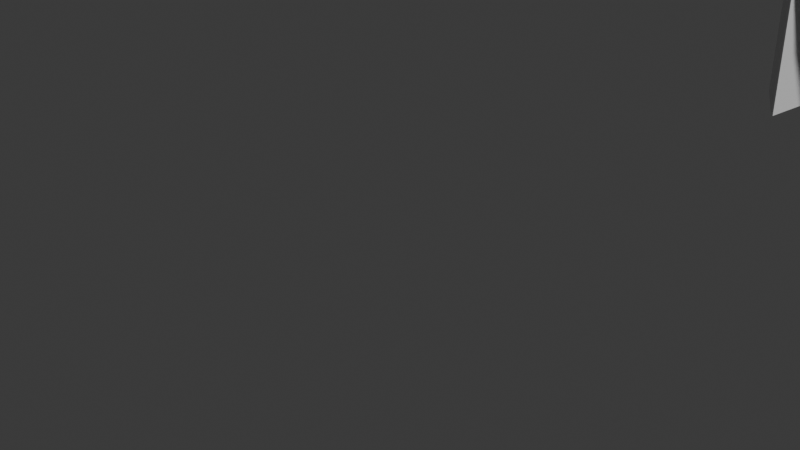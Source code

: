 # Source: Y_Support_F_B_Source.blend  (saved by Blender 4.2.66; exported with 4.5.12 LTS)
import bpy
from mathutils import Matrix  # noqa: F401  (used for matrix-valued properties, if any)

bpy.ops.wm.read_factory_settings(use_empty=True)
scene = bpy.context.scene
scene.name = 'Scene'

# ---- collections
col_collection = bpy.data.collections.new('Collection'); scene.collection.children.link(col_collection)

# ---- materials (node trees are filled in below, after node groups)
mat_material_002 = bpy.data.materials.new('Material.002')
mat_material_002.diffuse_color = (0.08437, 0.3813, 0.7991, 1.0)
mat_material_001 = bpy.data.materials.new('Material.001')
mat_material_001.diffuse_color = (0.08437, 0.3813, 0.7991, 1.0)

# ---- node groups
ng_smooth_by_angle = bpy.data.node_groups.new('Smooth by Angle', 'GeometryNodeTree')
_s = ng_smooth_by_angle.interface.new_socket(name='Mesh', in_out='OUTPUT', socket_type='NodeSocketGeometry')
_s = ng_smooth_by_angle.interface.new_socket(name='Mesh', in_out='INPUT', socket_type='NodeSocketGeometry')
_s = ng_smooth_by_angle.interface.new_socket(name='Angle', in_out='INPUT', socket_type='NodeSocketFloat')
_s.subtype = 'ANGLE'
_s.default_value = 0.5236
_s.min_value = 0.0
_s.max_value = 3.142
_s.description = 'Maximum face angle for smooth edges'
_s = ng_smooth_by_angle.interface.new_socket(name='Ignore Sharpness', in_out='INPUT', socket_type='NodeSocketBool')
_s.force_non_field = True
ng_smooth_by_angle.description = 'Set the sharpness of mesh edges based on the angle between the neighboring faces'
ng_smooth_by_angle.is_modifier = True
_N = ng_smooth_by_angle.nodes; _L = ng_smooth_by_angle.links
n0 = _N.new('GeometryNodeSetShadeSmooth'); n0.name = 'Set Shade Smooth'; n0.location = (120, -80)
n0.domain = 'EDGE'
n1 = _N.new('GeometryNodeSetShadeSmooth'); n1.name = 'Set Shade Smooth.001'; n1.location = (300, -80)
n2 = _N.new('NodeGroupOutput'); n2.name = 'Group Output'; n2.location = (480, -80)
n3 = _N.new('GeometryNodeInputMeshEdgeAngle'); n3.name = 'Edge Angle'; n3.location = (-440, -240)
n4 = _N.new('NodeGroupInput'); n4.name = 'Group Input'; n4.location = (-80, -80)
n5 = _N.new('GeometryNodeInputEdgeSmooth'); n5.name = 'Is Edge Smooth'; n5.location = (-260, -120)
n6 = _N.new('GeometryNodeInputShadeSmooth'); n6.name = 'Is Shade Smooth'; n6.location = (-440, -397)
n7 = _N.new('FunctionNodeCompare'); n7.name = 'Compare'; n7.location = (-260, -260)
n7.operation = 'LESS_EQUAL'
n7.inputs[6].default_value = (0.0, 0.0, 0.0, 0.0)
n7.inputs[7].default_value = (0.0, 0.0, 0.0, 0.0)
n8 = _N.new('FunctionNodeBooleanMath'); n8.name = 'Boolean Math.001'; n8.location = (-80, -260)
n9 = _N.new('NodeGroupInput'); n9.name = 'Group Input.001'; n9.location = (-440, -329)
n10 = _N.new('NodeGroupInput'); n10.name = 'Group Input.002'; n10.location = (-259, -189)
n11 = _N.new('FunctionNodeBooleanMath'); n11.name = 'Boolean Math'; n11.location = (-80, -149)
n11.operation = 'OR'
n12 = _N.new('FunctionNodeBooleanMath'); n12.name = 'Boolean Math.002'; n12.location = (-260, -380)
n12.operation = 'OR'
n13 = _N.new('NodeGroupInput'); n13.name = 'Group Input.003'; n13.location = (-440, -460)
_L.new(n3.outputs[0], n7.inputs[0])
_L.new(n1.outputs[0], n2.inputs[0])
_L.new(n9.outputs[1], n7.inputs[1])
_L.new(n7.outputs[0], n8.inputs[0])
_L.new(n4.outputs[0], n0.inputs[0])
_L.new(n0.outputs[0], n1.inputs[0])
_L.new(n8.outputs[0], n0.inputs[2])
_L.new(n10.outputs[2], n11.inputs[1])
_L.new(n5.outputs[0], n11.inputs[0])
_L.new(n11.outputs[0], n0.inputs[1])
_L.new(n13.outputs[2], n12.inputs[1])
_L.new(n6.outputs[0], n12.inputs[0])
_L.new(n12.outputs[0], n8.inputs[1])
n2.is_active_output = True

# ---- material node trees
mat_material_002.use_nodes = True; mat_material_002.node_tree.nodes.clear()
_N = mat_material_002.node_tree.nodes; _L = mat_material_002.node_tree.links
n0 = _N.new('ShaderNodeBsdfPrincipled'); n0.name = 'Principled BSDF'; n0.location = (10, 300)
n1 = _N.new('ShaderNodeOutputMaterial'); n1.name = 'Material Output'; n1.location = (300, 300)
_L.new(n0.outputs[0], n1.inputs[0])
n1.is_active_output = True
mat_material_001.use_nodes = True; mat_material_001.node_tree.nodes.clear()
_N = mat_material_001.node_tree.nodes; _L = mat_material_001.node_tree.links
n0 = _N.new('ShaderNodeBsdfPrincipled'); n0.name = 'Principled BSDF'; n0.location = (10, 300)
n1 = _N.new('ShaderNodeOutputMaterial'); n1.name = 'Material Output'; n1.location = (300, 300)
_L.new(n0.outputs[0], n1.inputs[0])
n1.is_active_output = True

# ---- world
world_world = bpy.data.worlds.new('World'); scene.world = world_world
world_world.use_nodes = True; world_world.node_tree.nodes.clear()
_N = world_world.node_tree.nodes; _L = world_world.node_tree.links
n0 = _N.new('ShaderNodeOutputWorld'); n0.name = 'World Output'; n0.location = (300, 300)
n1 = _N.new('ShaderNodeBackground'); n1.name = 'Background'; n1.location = (10, 300)
n1.inputs[0].default_value = (0.05088, 0.05088, 0.05088, 1.0)
_L.new(n1.outputs[0], n0.inputs[0])
n0.is_active_output = True
world_world.color = (0.05088, 0.05088, 0.05088)
world_world.sun_shadow_jitter_overblur = 0.0

# ---- cameras
cam_camera = bpy.data.cameras.new('Camera')
cam_camera.clip_end = 100.0
cam_camera.ortho_scale = 7.314

# ---- meshes
me_y_back = bpy.data.meshes.new('Y_Back')
me_y_back.from_pydata([(-30.0, 7.5, 10.0), (-30.0, 7.5, 0.0), (-30.0, -7.5, 10.0), (-30.0, -7.5, 0.0), (-22.61, 12.5, 4.061), (-22.34, 12.5, 3.794), (-25.0, 12.5, 0.0), (-22.12, 12.5, 3.661), (1.993, -12.5, 4.83), (1.935, -12.5, 4.496), (8.192, -12.5, 0.0), (30.0, 7.5, 10.0), (29.94, 8.282, 10.0), (24.5, 7.1, 10.0), (29.75, 9.045, 10.0), (29.45, 9.77, 10.0), (29.05, 10.44, 10.0), (28.54, 11.04, 10.0), (27.94, 11.55, 10.0), (27.27, 11.95, 10.0), (26.55, 12.26, 10.0), (25.78, 12.44, 10.0), (25.0, 12.5, 10.0), (0.9, -12.5, 6.786), (0.586, -12.5, 6.912), (24.5, 4.1, 10.0), (1.822, -12.5, 5.824), (1.657, -12.5, 6.12), (1.444, -12.5, 6.384), (1.189, -12.5, 6.608), (18.5, 7.1, 10.0), (0.254, -12.5, 6.984), (21.84, 0.035, 10.0), (22.52, -0.081, 10.0), (1.935, -12.5, 5.504), (1.993, -12.5, 5.17), (18.5, 4.1, 10.0), (21.16, 0.035, 10.0), (29.94, -8.282, 10.0), (30.0, -7.5, 10.0), (24.95, -6.123, 10.0), (25.46, -4.853, 10.0), (25.26, -5.51, 10.0), (25.52, -3.486, 10.0), (25.37, -2.814, 10.0), (-22.12, 4.1, 6.339), (-22.34, 4.1, 6.206), (-24.5, 4.1, 10.0), (24.3, -1.076, 10.0), (24.76, -1.592, 10.0), (25.12, -2.177, 10.0), (25.55, -4.172, 10.0), (29.05, -10.44, 10.0), (29.45, -9.77, 10.0), (24.54, -6.676, 10.0), (29.75, -9.045, 10.0), (27.27, -11.95, 10.0), (27.94, -11.55, 10.0), (24.04, -7.151, 10.0), (28.54, -11.04, 10.0), (-21.5, -8.05, 0.0), (-22.18, -7.992, 10.0), (-21.5, -8.05, 10.0), (23.77, -0.645, 10.0), (-22.82, 7.1, 5.618), (-24.5, 7.1, 10.0), (-22.94, 7.1, 5.127), (-24.5, 7.1, 1.9), (23.17, -0.31, 10.0), (-22.61, 7.1, 5.939), (-22.34, 7.1, 6.206), (-22.92, 7.1, 4.747), (-22.92, 12.5, 4.747), (-22.94, 12.5, 5.127), (23.17, -0.31, 0.0), (22.94, -0.216, 4.905), (22.88, -0.194, 4.561), (22.62, -0.107, 4.058), (19.23, -0.645, 10.0), (19.83, -0.31, 10.0), (-22.82, 7.1, 4.382), (18.7, -1.076, 10.0), (10.98, 1.737, 10.0), (10.9, 1.432, 10.0), (18.24, -1.592, 10.0), (17.88, -2.177, 10.0), (10.78, 1.142, 10.0), (17.63, -2.814, 10.0), (10.41, 0.636, 10.0), (17.48, -3.486, 10.0), (20.48, -0.081, 10.0), (-22.61, 12.5, 5.939), (-22.34, 12.5, 6.206), (20.15, -7.819, 10.0), (20.82, -7.992, 10.0), (22.85, -7.819, 10.0), (23.48, -7.536, 10.0), (-22.9, 4.1, 5.378), (-22.72, 4.1, 5.778), (-22.95, 4.1, 5.032), (-22.92, -0.205, 4.684), (-22.9, 4.1, 4.622), (20.0, 4.1, 5.378), (20.15, 4.1, 5.729), (25.78, -12.44, 10.0), (26.55, -12.26, 10.0), (19.95, 4.1, 5.032), (20.0, 4.1, 4.622), (18.5, 4.1, 1.9), (20.37, 4.1, 6.038), (17.74, -5.51, 10.0), (4.0, -6.679, 10.0), (18.05, -6.123, 10.0), (18.46, -6.676, 10.0), (18.96, -7.151, 10.0), (19.52, -7.536, 10.0), (9.908, 0.268, 10.0), (9.618, 0.148, 10.0), (17.45, -4.172, 10.0), (17.54, -4.853, 10.0), (22.18, -7.992, 10.0), (21.5, -8.05, 10.0), (-22.69, 4.1, 4.16), (-24.5, 4.1, 1.9), (-22.34, 4.1, 3.794), (11.0, 5.05, 10.0), (20.15, 4.1, 4.271), (1.657, 12.5, 6.12), (1.822, 12.5, 5.824), (1.657, 7.05, 6.12), (9.908, 6.832, 10.0), (9.618, 6.952, 10.0), (10.94, 5.515, 10.0), (10.78, 5.958, 10.0), (10.41, 6.464, 10.0), (0.9, 7.05, 6.786), (9.0, 7.05, 10.0), (0.586, 7.05, 6.912), (0.254, 7.05, 6.984), (1.189, 7.05, 6.608), (1.444, 7.05, 6.384), (-0.085, 7.05, 6.998), (0.254, 12.5, 6.984), (1.822, -12.5, 4.176), (0.586, 12.5, 6.912), (0.9, 12.5, 6.786), (1.189, 12.5, 6.608), (1.444, 12.5, 6.384), (0.9, -12.5, 3.214), (1.189, -12.5, 3.392), (1.444, -12.5, 3.616), (1.657, -12.5, 3.88), (-10.18, 6.668, 0.0), (-9.908, 6.832, 10.0), (-10.18, 6.668, 10.0), (0.586, -12.5, 3.088), (0.254, -12.5, 3.016), (-10.52, 6.345, 0.0), (-10.62, 6.226, 10.0), (1.822, 7.05, 4.176), (9.0, 7.05, 0.0), (1.935, 7.05, 4.496), (1.993, 7.05, 4.83), (-10.9, 5.668, 0.0), (-10.9, 5.668, 10.0), (-0.085, -12.5, 6.998), (-11.0, 5.05, 10.0), (-11.0, 5.05, 0.0), (1.993, 7.05, 5.17), (-0.746, -12.5, 6.856), (-0.421, -12.5, 6.955), (1.935, 7.05, 5.504), (1.822, 7.05, 5.824), (-10.7, 1.008, 0.0), (-10.9, 1.432, 10.0), (-10.78, 1.142, 10.0), (-1.321, -12.5, 6.501), (-1.049, -12.5, 6.703), (1.935, 12.5, 4.496), (1.822, 12.5, 4.176), (1.657, 12.5, 3.88), (1.993, 12.5, 4.83), (1.993, 12.5, 5.17), (-10.94, 1.585, 0.0), (-11.0, 2.063, 10.0), (-10.98, 1.737, 10.0), (1.935, 12.5, 5.504), (-11.0, 2.05, 0.0), (-9.0, 0.05, 10.0), (-9.0, 0.05, 0.0), (-9.465, 0.111, 0.0), (1.189, 0.05, 6.608), (9.0, 0.05, 10.0), (1.444, 0.05, 6.384), (0.9, 0.05, 6.786), (0.586, 0.05, 6.912), (-9.908, 0.268, 10.0), (-9.618, 0.148, 10.0), (-10.18, 0.432, 0.0), (-10.18, 0.432, 10.0), (-10.52, 0.755, 10.0), (-1.746, -12.5, 5.975), (-1.556, -12.5, 6.256), (-4.0, -2.679, 10.0), (4.0, -2.679, 10.0), (-1.971, -12.5, 5.338), (-2.0, -12.5, 5.0), (-1.886, -12.5, 5.666), (-1.971, -12.5, 4.662), (-9.313, 7.025, 0.0), (-9.0, 7.05, 0.0), (-9.0, 7.05, 10.0), (-1.886, -12.5, 4.334), (-8.192, -12.5, 0.0), (-0.421, -12.5, 3.045), (-0.085, -12.5, 3.002), (-0.746, -12.5, 3.144), (-1.556, -12.5, 3.744), (-1.746, -12.5, 4.025), (-1.049, -12.5, 3.297), (-1.321, -12.5, 3.499), (-18.5, 7.1, 10.0), (27.27, 11.95, 0.0), (27.94, 11.55, 0.0), (22.52, -0.081, 0.0), (28.54, 11.04, 0.0), (29.05, 10.44, 0.0), (29.45, 9.77, 0.0), (29.75, 9.045, 0.0), (29.94, 8.282, 0.0), (30.0, 7.5, 0.0), (21.11, 0.03, 6.457), (21.26, 4.1, 6.488), (21.55, 0.048, 6.493), (25.78, 12.44, 0.0), (25.0, 12.5, 0.0), (26.55, 12.26, 0.0), (21.01, 4.1, 6.434), (-20.66, 4.1, 6.277), (-21.15, 0.034, 6.468), (-20.89, 4.1, 6.392), (0.254, 0.05, 6.984), (-0.085, 0.05, 6.998), (-18.5, 4.1, 10.0), (-21.45, 0.049, 6.499), (-21.89, 0.031, 6.434), (-19.23, -0.645, 10.0), (0.586, -2.679, 6.912), (-18.7, -1.076, 10.0), (-21.16, 0.035, 10.0), (-17.88, -2.177, 10.0), (-18.24, -1.592, 10.0), (-17.48, -3.486, 10.0), (1.657, 0.05, 6.12), (1.822, 0.05, 5.824), (-21.51, 4.1, 6.493), (1.993, 0.05, 4.83), (1.993, 0.05, 5.17), (1.935, 0.05, 5.504), (-22.12, 0.001, 6.339), (9.0, 0.05, 0.0), (-17.63, -2.814, 10.0), (-4.0, -6.679, 10.0), (-20.28, -0.137, 5.942), (-19.83, -0.31, 10.0), (-20.48, -0.081, 6.141), (21.16, 0.035, 0.0), (20.48, -0.081, 0.0), (1.444, 7.05, 3.616), (1.657, 7.05, 3.88), (1.189, 7.05, 3.392), (0.9, 7.05, 3.214), (-9.908, 0.268, 0.0), (-20.14, -0.185, 5.732), (21.84, 0.035, 0.0), (-10.41, 0.636, 0.0), (25.26, -5.51, 0.0), (30.0, -7.5, 0.0), (24.95, -6.123, 0.0), (29.75, -9.045, 0.0), (24.54, -6.676, 0.0), (25.55, -4.172, 0.0), (25.46, -4.853, 0.0), (25.52, -3.486, 0.0), (25.37, -2.814, 0.0), (25.12, -2.177, 0.0), (24.76, -1.592, 0.0), (23.77, -0.645, 0.0), (29.94, -8.282, 0.0), (29.45, -9.77, 0.0), (29.05, -10.44, 0.0), (24.04, -7.151, 0.0), (28.54, -11.04, 0.0), (27.94, -11.55, 0.0), (27.27, -11.95, 0.0), (26.55, -12.26, 0.0), (25.78, -12.44, 0.0), (23.48, -7.536, 0.0), (24.3, -1.076, 0.0), (-0.421, -2.679, 6.955), (-0.085, -2.679, 6.998), (-20.14, 4.1, 5.732), (-20.0, 4.1, 5.377), (19.83, -0.31, 0.0), (11.0, 5.05, 0.0), (21.84, 0.035, 6.447), (-1.049, -2.679, 6.703), (-0.746, -2.679, 6.856), (-20.02, -0.231, 5.439), (17.88, -2.177, 0.0), (18.24, -1.592, 0.0), (17.63, -2.814, 0.0), (-4.0, -2.679, 1.0), (-2.0, -2.679, 5.0), (-1.556, -2.679, 6.256), (-1.746, -2.679, 5.975), (-1.321, -2.679, 6.501), (18.7, -1.076, 0.0), (-1.746, 0.05, 5.975), (-1.556, 0.05, 6.256), (-1.886, -2.679, 5.666), (-1.971, -2.679, 5.338), (-1.971, 0.05, 5.338), (21.5, -8.05, 0.0), (20.82, -7.992, 0.0), (-1.971, -2.679, 4.662), (-1.971, 0.05, 4.662), (22.85, -7.819, 0.0), (-1.886, -2.679, 4.334), (18.05, -6.123, 0.0), (17.74, -5.51, 0.0), (-0.746, -6.679, 6.856), (-0.421, -6.679, 6.955), (-1.049, -6.679, 6.703), (-1.321, -6.679, 6.501), (-19.95, 4.1, 5.0), (-20.02, -0.231, 4.561), (-19.96, -0.256, 4.905), (-0.085, -6.679, 6.998), (-1.556, -6.679, 6.256), (-1.886, -6.679, 5.666), (-1.971, -6.679, 5.338), (-29.75, 9.045, 10.0), (-29.94, 8.282, 10.0), (22.94, -0.213, 5.191), (22.9, -0.2, 5.378), (22.93, 4.1, 5.254), (22.62, 4.1, 5.942), (22.62, -0.107, 5.942), (22.52, -0.082, 6.043), (-1.746, -6.679, 5.975), (-2.0, -6.679, 5.0), (22.81, 4.1, 5.616), (22.76, -0.151, 5.732), (-20.04, 4.1, 4.5), (-20.14, -0.185, 4.268), (-1.971, -6.679, 4.662), (-1.886, -6.679, 4.334), (-4.0, -6.679, 1.0), (19.99, -0.244, 5.316), (-19.95, -0.256, 5.128), (-17.63, -2.814, 0.0), (-1.746, -2.679, 4.025), (-1.556, -2.679, 3.744), (-1.746, 0.05, 4.025), (-21.84, 0.035, 10.0), (-22.52, -0.081, 10.0), (-18.5, 7.1, 1.9), (-21.13, 7.1, 3.534), (-21.51, 7.1, 3.507), (-17.48, -3.486, 0.0), (20.37, -0.112, 6.038), (20.21, -0.162, 5.84), (-24.3, -1.076, 10.0), (-23.77, -0.645, 10.0), (-20.66, -0.037, 6.277), (-20.46, 7.1, 3.874), (-20.46, 12.5, 3.874), (-20.89, 12.5, 3.608), (-20.89, 7.1, 3.608), (-27.94, 11.55, 10.0), (-27.27, 11.95, 10.0), (-26.55, 12.26, 10.0), (-28.54, 11.04, 10.0), (-29.05, 10.44, 10.0), (-29.45, 9.77, 10.0), (-25.78, 12.44, 10.0), (-22.34, -0.038, 6.206), (-20.48, -0.081, 10.0), (20.04, -0.224, 5.5), (0.0, 7.05, 0.0), (0.586, 7.05, 3.088), (0.254, 7.05, 3.016), (22.24, 7.1, 3.723), (24.5, 7.1, 1.9), (22.53, 7.1, 3.966), (0.254, 12.5, 3.016), (-0.085, 12.5, 3.002), (-22.34, 7.1, 3.794), (-21.89, 7.1, 3.566), (1.189, 12.5, 3.392), (0.9, 12.5, 3.214), (18.96, -7.151, 0.0), (18.46, -6.676, 0.0), (17.54, -4.853, 0.0), (1.444, 12.5, 3.616), (19.52, -7.536, 0.0), (-22.61, 7.1, 4.061), (0.586, 12.5, 3.088), (-23.17, -0.31, 10.0), (17.45, -4.172, 0.0), (22.01, 7.1, 3.608), (-19.52, -7.536, 10.0), (-18.96, -7.151, 10.0), (-21.89, 12.5, 3.566), (-18.46, -6.676, 10.0), (21.64, 7.1, 3.518), (1.444, 0.05, 3.616), (1.189, 0.05, 3.392), (0.9, 0.05, 3.214), (-21.13, 12.5, 3.534), (1.822, 0.05, 4.176), (1.657, 0.05, 3.88), (-18.05, -6.123, 10.0), (-17.74, -5.51, 10.0), (-17.54, -4.853, 10.0), (0.254, 0.05, 3.016), (0.586, 0.05, 3.088), (22.24, 12.5, 3.723), (22.53, 12.5, 3.966), (0.9, -2.679, 3.214), (1.189, -2.679, 3.392), (-29.05, -10.44, 10.0), (-28.54, -11.04, 10.0), (-24.54, -6.676, 10.0), (21.64, 12.5, 3.518), (21.26, 12.5, 3.512), (21.26, 7.1, 3.512), (0.254, -2.679, 3.016), (-27.94, -11.55, 10.0), (-27.27, -11.95, 10.0), (-24.04, -7.151, 10.0), (20.77, 12.5, 3.661), (20.77, 7.1, 3.661), (-22.85, -7.819, 10.0), (-23.48, -7.536, 10.0), (1.444, -2.679, 3.616), (-1.049, 0.05, 3.297), (-1.321, -2.679, 3.499), (-1.049, -2.679, 3.297), (-0.746, -2.679, 3.144), (20.15, -7.819, 0.0), (22.18, -7.992, 0.0), (-20.15, -7.819, 10.0), (-20.82, -7.992, 10.0), (-22.82, 12.5, 4.382), (10.18, 6.668, 0.0), (9.908, 6.832, 0.0), (-17.45, -4.172, 10.0), (-20.66, 4.1, 3.723), (-18.5, 4.1, 1.9), (-20.89, 4.1, 3.608), (1.189, -2.679, 6.608), (0.9, -2.679, 6.786), (1.444, -2.679, 6.384), (-8.192, 12.5, 0.0), (-22.12, 4.1, 3.661), (0.254, -2.679, 6.984), (9.313, 7.025, 0.0), (-21.89, 4.1, 3.566), (-21.51, 4.1, 3.507), (10.52, 6.345, 0.0), (-0.085, 0.05, 3.002), (-0.085, -2.679, 3.002), (10.78, 5.958, 0.0), (10.9, 5.668, 0.0), (-21.13, 4.1, 3.534), (-20.46, 4.1, 3.874), (-0.421, -2.679, 3.045), (-25.26, -5.51, 10.0), (-24.95, -6.123, 10.0), (-29.94, -8.282, 10.0), (-25.37, -2.814, 10.0), (-25.52, -3.486, 10.0), (-29.75, -9.045, 10.0), (-25.46, -4.853, 10.0), (-25.55, -4.172, 10.0), (-25.12, -2.177, 10.0), (-24.76, -1.592, 10.0), (22.44, 4.1, 3.874), (22.76, 4.1, 4.268), (24.5, 4.1, 1.9), (-29.45, -9.77, 10.0), (-26.55, -12.26, 10.0), (-25.78, -12.44, 10.0), (9.908, 0.268, 0.0), (11.0, 2.05, 0.0), (22.01, 4.1, 3.608), (22.24, 4.1, 3.723), (21.26, 4.1, 3.512), (21.64, 4.1, 3.518), (20.77, 4.1, 3.661), (18.5, 7.1, 1.9), (20.46, 4.1, 3.878), (20.0, 12.5, 4.622), (20.0, 7.1, 4.622), (20.21, 12.5, 4.16), (-21.87, 0.033, 3.56), (-21.84, 0.035, 0.0), (-21.55, 0.048, 3.507), (19.97, 12.5, 5.094), (20.08, 7.1, 5.618), (20.0, 7.1, 5.378), (-22.52, -0.081, 0.0), (20.37, 7.1, 3.962), (20.15, 12.5, 5.729), (-22.69, -0.13, 5.84), (-22.53, -0.084, 6.038), (20.37, 7.1, 6.038), (20.46, 12.5, 3.878), (20.15, 7.1, 4.271), (20.46, 12.5, 6.122), (-22.95, -0.217, 4.968), (-22.92, -0.205, 5.316), (10.7, 1.008, 0.0), (19.23, -0.645, 0.0), (22.81, 12.5, 4.384), (-21.13, 0.033, 3.534), (-20.95, 0.012, 3.587), (21.39, 0.048, 3.501), (22.01, 12.5, 3.608), (21.16, 0.035, 3.529), (-23.17, -0.31, 0.0), (-22.69, -0.13, 4.16), (21.26, 7.1, 6.488), (21.51, 7.1, 6.499), (20.77, 7.1, 6.339), (20.77, 12.5, 6.339), (22.24, 7.1, 6.277), (22.24, 12.5, 6.277), (22.53, 7.1, 6.034), (22.53, 12.5, 6.034), (21.81, 0.038, 3.543), (21.64, 12.5, 6.482), (-0.085, -6.679, 3.002), (-0.421, -6.679, 3.045), (-1.746, -6.679, 4.025), (-1.556, -6.679, 3.744), (-1.321, -6.679, 3.499), (-1.049, -6.679, 3.297), (-0.746, -6.679, 3.144), (22.01, 7.1, 6.392), (22.01, 12.5, 6.392), (9.618, 0.148, 0.0), (10.41, 0.636, 0.0), (17.48, -3.486, 0.0), (4.0, -2.679, 1.0), (20.77, -0.015, 3.661), (1.935, -2.679, 4.496), (1.996, -2.679, 5.085), (1.822, -2.679, 5.824), (1.657, -2.679, 6.12), (1.935, -2.679, 5.504), (19.95, -0.257, 5.032), (1.935, 0.05, 4.496), (1.822, -2.679, 4.176), (1.657, -2.679, 3.88), (21.77, 4.1, 6.466), (20.67, 4.1, 6.273), (22.24, 4.1, 6.277), (1.189, -6.679, 6.608), (1.444, -6.679, 6.384), (0.9, -6.679, 6.786), (0.586, -6.679, 6.912), (1.657, -6.679, 6.12), (20.77, -0.015, 6.339), (0.254, -6.679, 6.984), (-9.618, 6.952, 0.0), (19.99, -0.244, 4.684), (22.76, 7.1, 4.268), (1.822, -6.679, 5.824), (22.93, 7.1, 4.746), (1.935, -6.679, 5.504), (1.993, -6.679, 5.17), (1.935, -6.679, 4.496), (1.993, -6.679, 4.83), (4.0, -6.679, 1.0), (20.21, -0.162, 4.16), (20.06, -0.215, 4.441), (22.93, 12.5, 4.746), (-18.24, -1.592, 0.0), (22.93, 7.1, 5.254), (22.76, 7.1, 5.732), (22.93, 12.5, 5.254), (22.76, 12.5, 5.732), (-17.45, -4.172, 0.0), (-18.7, -1.076, 0.0), (-17.88, -2.177, 0.0), (0.586, -2.679, 3.088), (-17.54, -4.853, 0.0), (-19.23, -0.645, 0.0), (-20.48, -0.081, 0.0), (-21.16, 0.035, 0.0), (-19.83, -0.31, 0.0), (1.444, -6.679, 3.616), (1.657, -6.679, 3.88), (-18.96, -7.151, 0.0), (-19.52, -7.536, 0.0), (1.822, -6.679, 4.176), (0.254, -6.679, 3.016), (0.586, -6.679, 3.088), (0.9, -6.679, 3.214), (1.189, -6.679, 3.392), (-18.46, -6.676, 0.0), (22.86, 4.1, 4.5), (22.94, 4.1, 4.873), (-25.78, 12.44, 0.0), (-26.55, 12.26, 0.0), (-17.74, -5.51, 0.0), (19.95, 7.1, 4.873), (-0.085, 7.05, 3.002), (-24.04, -7.151, 0.0), (-0.421, 12.5, 3.045), (-23.48, -7.536, 0.0), (-22.85, -7.819, 0.0), (-29.94, 8.282, 0.0), (-29.05, 10.44, 0.0), (-29.45, 9.77, 0.0), (-29.75, 9.045, 0.0), (-28.54, 11.04, 0.0), (-27.94, 11.55, 0.0), (-27.27, 11.95, 0.0), (-22.82, 12.5, 5.618), (22.24, -0.018, 6.277), (-20.21, 12.5, 4.163), (-0.746, 7.05, 6.856), (-1.049, 7.05, 6.703), (-20.46, -0.086, 3.874), (-1.321, 7.05, 6.501), (-1.556, 7.05, 6.256), (-21.51, 12.5, 3.507), (-0.421, 7.05, 6.955), (-1.746, 12.5, 5.975), (-1.556, 12.5, 6.256), (-0.746, 12.5, 6.856), (-0.421, 12.5, 6.955), (-1.049, 12.5, 6.703), (-21.64, 7.1, 6.488), (-1.321, 12.5, 6.501), (-0.085, 12.5, 6.998), (-1.746, 7.05, 5.975), (-2.0, 7.05, 5.0), (-21.13, 4.1, 6.466), (-1.886, 12.5, 5.666), (-1.886, 7.05, 5.666), (-1.971, 7.05, 5.338), (-1.971, 12.5, 5.338), (-2.0, 12.5, 5.0), (-1.746, 7.05, 4.025), (-1.746, 12.5, 4.025), (-1.886, 7.05, 4.334), (-20.14, 7.1, 4.268), (-1.886, 12.5, 4.334), (-1.971, 12.5, 4.662), (-1.971, 7.05, 4.662), (-20.04, 7.1, 4.5), (-20.66, -0.037, 3.723), (-19.97, 7.1, 5.254), (-19.96, 7.1, 4.873), (-20.89, 7.1, 6.392), (-20.46, 7.1, 6.126), (-20.04, 12.5, 4.5), (-0.746, 0.05, 6.856), (-0.421, 0.05, 6.955), (-1.049, 0.05, 6.703), (-19.96, 12.5, 4.873), (-20.14, 12.5, 5.732), (-20.04, 7.1, 5.5), (-1.321, 0.05, 6.501), (-20.37, 12.5, 6.034), (-20.14, 7.1, 5.732), (-23.77, -0.645, 0.0), (-24.3, -1.076, 0.0), (20.48, -0.082, 3.863), (-20.15, -7.819, 0.0), (-18.05, -6.123, 0.0), (22.24, -0.018, 3.723), (-20.82, -7.992, 0.0), (-22.18, -7.992, 0.0), (-29.05, -10.44, 0.0), (-29.45, -9.77, 0.0), (-24.54, -6.676, 0.0), (-25.78, -12.44, 0.0), (-26.55, -12.26, 0.0), (-25.37, -2.814, 0.0), (-25.52, -3.486, 0.0), (-25.55, -4.172, 0.0), (-25.46, -4.853, 0.0), (-25.26, -5.51, 0.0), (-24.95, -6.123, 0.0), (-29.94, -8.282, 0.0), (-20.28, 4.1, 5.942), (-24.76, -1.592, 0.0), (-25.12, -2.177, 0.0), (-27.27, -11.95, 0.0), (-27.94, -11.55, 0.0), (-29.75, -9.045, 0.0), (-28.54, -11.04, 0.0), (-22.52, -0.081, 3.951), (-22.34, -0.038, 3.794), (-22.01, 7.1, 6.387), (-22.01, 12.5, 6.387), (-21.13, 7.1, 6.466), (-21.51, 12.5, 6.493), (-21.13, 12.5, 6.466), (-20.78, 12.5, 6.335), (-1.886, 0.05, 5.666), (-1.886, 0.05, 4.334), (-2.0, 0.05, 5.0), (-1.556, 7.05, 3.744), (-1.556, 12.5, 3.744), (-1.321, 12.5, 3.499), (-1.321, 7.05, 3.499), (-0.421, 7.05, 3.045), (-1.049, 12.5, 3.297), (-1.049, 7.05, 3.297), (-0.746, 7.05, 3.144), (-0.746, 12.5, 3.144), (-1.556, 0.05, 3.744), (-1.321, 0.05, 3.499), (-0.746, 0.05, 3.144), (-0.421, 0.05, 3.045)], [], [(221, 243, 184, 166, 164, 158, 154, 153, 211, 136, 131, 130, 134, 30, 13, 17, 18, 19, 20, 21, 22, 386, 382, 381, 380, 383, 384, 385, 342, 65), (243, 238, 240, 652, 255, 45, 47), (81, 78, 79, 90, 37, 32, 33, 68, 63, 48, 49, 50, 44, 43, 51, 41, 42, 40, 54, 58, 104, 105, 56, 57, 59, 52, 53, 55, 38, 39, 11, 12, 14, 15, 16, 17, 13, 25, 36, 30, 134, 133, 132, 125, 82, 83, 86, 88, 116, 117, 192, 188, 197, 196, 199, 200, 175, 174, 185, 184, 243, 47, 65, 342, 343, 0, 2, 481, 484, 492, 432, 433, 439, 440, 493, 494, 441, 434, 480, 479, 485, 486, 483, 482, 487, 488, 373, 374, 409, 366, 365, 249, 388, 264, 246, 248, 251, 250, 261, 252, 458, 425, 424, 423, 415, 413, 262, 203, 204, 111, 114, 113, 112, 110, 119, 118, 89, 87, 85, 84), (420, 465, 6, 640), (644, 635, 636, 646), (169, 177, 333, 331), (80, 455, 72, 71), (351, 341, 205, 206), (222, 19, 18, 223), (51, 43, 283, 281), (26, 27, 574, 580), (543, 552, 551, 535), (359, 563, 106, 102), (140, 139, 146, 147), (560, 254, 258, 562), (335, 354, 336, 337), (36, 108, 502, 30), (71, 66, 64, 69, 65, 67), (595, 599, 425, 458), (460, 367, 67, 123), (323, 324, 94, 121), (369, 640, 414, 399), (330, 110, 112, 329), (70, 69, 91, 92), (485, 697, 696, 486), (41, 51, 281, 282), (449, 448, 363, 312, 556, 204, 203, 320, 315, 314, 316, 306, 307, 299, 300, 467, 247, 463, 462, 464, 561, 560, 562, 559, 558, 565, 566, 446, 431, 430, 598, 438, 473, 478, 450), (159, 161, 178, 179), (131, 468, 457, 130), (73, 632, 64, 66), (363, 728, 364, 362), (615, 614, 76, 75), (583, 35, 34, 582), (0, 343, 625, 1, 3, 700, 481, 2), (162, 168, 182, 181), (166, 167, 163, 164), (385, 384, 626, 627), (299, 673, 242, 300), (650, 654, 653, 642), (360, 308, 302, 335), (227, 226, 16, 15), (679, 676, 680, 670), (275, 173, 175, 200), (687, 60, 62, 454), (474, 475, 132, 133), (718, 313, 325, 326), (457, 456, 134, 130), (649, 141, 641, 645), (87, 89, 555, 311), (220, 213, 10, 215, 214, 216, 219), (263, 701, 301, 273), (231, 232, 233), (185, 174, 183), (232, 231, 237), (238, 239, 240), (242, 241, 467, 300), (244, 245, 45), (482, 694, 703, 487), (541, 540, 538, 539), (542, 529, 531, 266, 274), (45, 255, 244), (45, 245, 259), (468, 131, 136, 160), (247, 467, 241, 195), (313, 718, 322, 321), (442, 443, 437, 436), (29, 23, 572, 570), (347, 349, 633, 569), (671, 634, 661, 665), (612, 149, 150, 604), (338, 165, 170, 332), (59, 57, 293, 292), (649, 142, 138, 141), (374, 681, 532, 409), (234, 21, 20, 236), (192, 117, 553, 260), (177, 176, 334, 333), (608, 143, 9, 584), (269, 159, 179, 180), (344, 345, 346), (347, 348, 349), (339, 350, 340, 262, 111, 571, 570, 572, 573, 576, 338, 332, 331, 333, 334), (37, 231, 233, 305, 32), (664, 660, 662, 663), (528, 527, 602, 601, 637, 666), (354, 355, 336), (43, 44, 284, 283), (169, 331, 332, 170), (578, 107, 106, 563), (335, 337, 360), (120, 95, 327, 452), (605, 604, 150, 151), (340, 207, 205, 341), (714, 715, 669, 712), (239, 238, 375), (641, 635, 644, 645), (599, 618, 424, 425), (118, 410, 555, 89), (585, 8, 35, 583), (328, 717, 326, 325), (379, 368, 369, 399, 398, 407, 80, 71, 67, 367, 221, 65, 69, 70, 710, 647, 712, 669, 670, 680, 677, 667, 668, 665, 661, 376), (358, 312, 203, 262), (352, 346, 345, 353), (314, 315, 318, 319), (411, 530, 435, 416), (378, 379, 376, 377), (381, 382, 617, 631), (128, 172, 129, 127), (414, 7, 399), (529, 542, 500, 499), (102, 389, 359), (298, 48, 63, 287), (370, 595, 458, 252), (250, 251, 590, 597), (217, 220, 548, 547), (454, 62, 61, 444, 445, 441, 494, 104, 58, 96, 95, 120, 121, 94, 93, 115, 114, 111, 262, 413, 412, 453), (428, 530, 411, 393), (437, 416, 435, 436), (693, 692, 494, 493), (110, 330, 404, 119), (151, 143, 608, 605), (688, 624, 444, 61), (203, 312, 363, 362, 328, 325, 313, 321, 320), (731, 478, 473, 472), (609, 156, 155, 610), (148, 149, 612, 611), (596, 590, 251, 248), (396, 392, 391, 408), (548, 220, 219, 549), (72, 73, 66, 71), (228, 227, 15, 14), (4, 455, 80, 407), (438, 598, 427, 426), (473, 438, 426, 472), (382, 386, 616, 617), (659, 662, 660, 658), (502, 108, 491, 394), (223, 18, 17, 225), (271, 270, 400, 401), (668, 675, 671, 665), (556, 586, 111, 204), (229, 228, 14, 12), (64, 632, 91, 69), (580, 582, 34, 26), (232, 237, 568, 109, 103, 102, 106, 107, 126, 503, 501, 499, 108, 36, 25, 491, 614, 615, 346, 352, 347, 569, 567), (503, 126, 587, 683), (305, 633, 349, 33, 32), (667, 677, 676, 675), (715, 679, 670, 669), (514, 519, 520), (523, 516, 517, 366, 409, 532, 513, 708, 533, 100, 522), (506, 520, 519), (353, 348, 347, 352), (125, 304, 496, 82), (77, 76, 614, 490), (466, 124, 507), (157, 152, 154, 158), (517, 516, 98), (387, 517, 98), (579, 581, 589, 526), (535, 537, 543), (239, 244, 255, 652), (683, 557, 501, 503), (536, 537, 534), (534, 537, 535), (471, 474, 133, 134), (53, 52, 290, 289), (466, 507, 469), (388, 249, 239, 375, 265), (242, 673, 672, 674, 678, 319, 318, 716, 322, 188, 192, 260, 189, 728, 729, 447, 730, 731, 472, 426, 427, 419, 418, 417, 422, 421, 564, 256, 257, 258, 254, 253, 193, 191, 194, 195, 241), (686, 77, 489, 498), (720, 659, 658, 719), (362, 364, 717, 328), (246, 600, 596, 248), (657, 651, 664, 663), (446, 566, 422, 417), (320, 716, 318, 315), (469, 507, 509, 470), (380, 381, 631, 630), (40, 42, 276, 278), (102, 103, 372, 389), (257, 256, 559), (60, 688, 61, 62), (714, 712, 647, 713), (522, 100, 101, 99), (542, 497, 500), (117, 116, 495, 553), (216, 214, 545, 550), (529, 499, 531), (703, 702, 488, 487), (461, 476, 527, 528), (201, 207, 340, 350), (597, 361, 261, 250), (327, 95, 96, 297), (329, 112, 113, 403), (287, 63, 68, 74), (52, 59, 292, 290), (306, 674, 672, 307), (568, 237, 231), (565, 558, 564, 421), (302, 308, 273, 301), (231, 575, 568), (115, 93, 451, 406), (186, 182, 168, 171), (233, 232, 567), (127, 129, 140, 147), (334, 176, 202, 339), (567, 305, 233), (124, 122, 708, 709), (674, 306, 316, 678), (28, 29, 570, 571), (42, 41, 282, 276), (587, 126, 588), (442, 519, 514, 443), (107, 578, 588), (268, 270, 160, 136, 211, 209, 210, 390, 726, 725, 722, 719, 658, 660, 664, 651, 655, 654, 650, 639, 638, 636, 635, 641, 141, 138, 137, 135, 139, 140, 129, 172, 171, 168, 162, 161, 159, 269), (704, 693, 493, 440), (303, 79, 78, 525), (589, 581, 591, 593), (638, 648, 646, 636), (55, 53, 289, 279), (637, 477, 459, 666), (462, 191, 193, 464), (392, 620, 723, 726, 390, 160, 270, 271, 391), (395, 429, 428, 393), (344, 346, 615, 75), (394, 13, 540, 592, 591), (309, 85, 87, 311), (126, 107, 588), (48, 298, 286, 49), (271, 401, 408, 391), (702, 682, 373, 488), (46, 98, 97, 99, 101, 122, 124, 466, 469, 470, 476, 461, 459, 477, 354, 335, 302, 301, 701, 238, 243, 460, 123, 47, 45), (505, 520, 506, 504), (618, 685, 423, 424), (723, 620, 397, 622), (215, 156, 609, 544), (398, 5, 4, 407), (523, 97, 98, 516), (421, 422, 566, 565), (594, 592, 540, 541), (569, 633, 305, 567), (527, 476, 470, 509), (545, 214, 215, 544), (105, 104, 296, 295), (78, 81, 317, 525), (84, 310, 317, 81), (656, 655, 651, 657), (44, 50, 285, 284), (236, 20, 19, 222), (420, 640, 369, 368), (342, 385, 627, 628), (610, 155, 148, 611), (656, 653, 654, 655), (272, 198, 199, 196), (431, 446, 417, 418), (572, 23, 24, 573), (619, 504, 510), (620, 392, 396, 397), (510, 512, 619), (114, 115, 406, 402), (504, 619, 505), (507, 709, 708, 513, 508), (181, 178, 161, 162), (418, 419, 430, 431), (144, 145, 135, 137), (539, 538, 551, 552), (186, 171, 172, 128), (719, 722, 721, 720), (673, 299, 307, 672), (55, 279, 288, 38), (713, 647, 710, 711), (528, 666, 459, 461), (349, 348, 353, 345, 344, 75, 76, 77, 224, 74, 68, 33), (125, 132, 475, 304), (122, 101, 100, 533), (557, 531, 499, 501), (343, 342, 628, 625), (402, 403, 113, 114), (31, 576, 573, 24), (153, 577, 209, 211), (621, 691, 434, 441), (722, 725, 724, 721), (483, 695, 694, 482), (245, 244, 239, 249, 365), (707, 433, 432, 689), (685, 613, 415, 423), (623, 621, 441, 445), (269, 180, 405, 268), (594, 593, 591, 592), (480, 699, 698, 479), (206, 208, 356, 351), (637, 601, 603, 264, 388, 265, 263, 273, 308, 360, 337, 336, 355), (510, 515, 511, 512), (650, 642, 643, 639), (285, 50, 49, 286), (412, 413, 606, 607), (571, 574, 27, 28), (508, 602, 527, 509, 507), (253, 254, 560, 561), (607, 684, 453, 412), (198, 275, 200, 199), (245, 365, 366, 517, 387, 259), (667, 675, 668), (559, 562, 258, 257), (97, 523, 522, 99), (686, 542, 274, 224, 77), (677, 680, 676), (280, 291, 58, 54), (598, 430, 419, 427), (221, 367, 460, 243), (575, 231, 37, 90, 371), (531, 557, 683, 267, 266), (718, 326, 717, 364, 728, 189, 188, 322), (103, 109, 371, 372), (686, 498, 497, 542), (448, 729, 728, 363), (600, 246, 264, 603), (515, 521, 518, 511), (7, 5, 398, 399), (699, 480, 434, 691), (183, 187, 184, 185), (704, 705, 621, 623, 624, 688, 60, 687, 684, 607, 213, 692, 693), (584, 9, 8, 585), (707, 689, 690, 706, 700, 3, 1, 625, 628, 627, 626, 629, 630, 631, 617, 616, 6, 465, 235, 234, 236, 222, 223, 225, 226, 227, 224, 274, 266, 267, 303, 525, 317, 310, 309, 311, 555, 554, 524, 496, 304, 475, 474, 471, 456, 457, 468, 160, 390, 210, 209, 577, 152, 157, 163, 167, 187, 183, 173, 275, 198, 272, 190, 189, 260, 553, 495, 10, 213, 607, 606, 613, 685, 618, 599, 595, 370, 361, 597, 590, 596, 600, 603, 601, 602, 508, 513, 532, 681, 682, 702, 703, 694, 695, 696, 697, 698, 699, 691, 621, 705), (462, 463, 194, 191), (77, 490, 489), (518, 536, 534, 535, 551, 538, 540, 13, 30, 502, 394, 591, 581, 579, 395, 393, 411, 416, 437, 443, 514, 520, 505, 619, 512, 511), (265, 701, 263), (230, 229, 12, 11, 39, 38, 288, 277), (56, 105, 295, 294), (507, 124, 709), (395, 579, 526, 429), (256, 564, 558, 559), (518, 521, 537, 536), (90, 79, 303, 267, 683, 587, 588, 578, 563, 359, 389, 372, 371), (379, 378, 420, 368), (226, 225, 17, 16), (355, 354, 477, 637), (212, 357, 356, 208), (122, 533, 708), (452, 323, 121, 120), (404, 410, 118, 119), (47, 123, 67, 65), (383, 380, 630, 629), (413, 415, 613, 606), (45, 259, 387, 46), (314, 319, 678, 316), (711, 710, 70, 92), (648, 638, 639, 643), (491, 108, 499, 500, 497, 498, 489, 490, 614), (387, 98, 46), (166, 184, 187, 167), (371, 109, 568, 575), (447, 729, 448, 449), (163, 157, 158, 164), (730, 447, 449, 450), (652, 240, 239), (91, 632, 73, 72, 455, 4, 5, 7, 414, 640, 6, 616, 386, 22, 537, 521, 147, 146, 145, 144, 142, 649, 645, 644, 646, 648, 643, 642, 653, 656, 657, 663, 662, 659, 720, 465, 420, 378, 377, 634, 671, 675, 676, 679, 715, 714, 713, 711, 92), (698, 697, 485, 479), (193, 253, 561, 464), (144, 137, 138, 142), (94, 324, 451, 93), (454, 453, 684, 687), (556, 312, 358, 586), (173, 183, 174, 175), (726, 723, 622, 727), (689, 432, 492, 690), (201, 350, 339, 202), (706, 484, 481, 700), (361, 370, 252, 261), (546, 218, 217, 547), (297, 96, 58, 291), (57, 56, 294, 293), (111, 586, 358, 262, 340, 341, 351, 356, 357, 546, 547, 548, 549, 550, 545, 544, 609, 610, 611, 612, 604, 605, 608, 584, 585, 583, 582, 580, 574, 571), (705, 704, 440, 439), (707, 705, 439, 433), (623, 445, 444, 624), (375, 238, 701, 265), (135, 145, 146, 139), (212, 218, 546, 357), (727, 724, 725, 726), (401, 400, 405, 180, 179, 178, 181, 182, 186, 128, 127, 147, 521, 515, 510, 504, 506, 519, 442, 436, 435, 530, 428, 429, 526, 589, 593, 594, 541, 539, 552, 543, 537, 22, 21, 234, 235, 465, 720, 721, 724, 727, 622, 397, 396, 408), (486, 696, 695, 483), (28, 27, 26, 34, 35, 8, 9, 143, 151, 150, 149, 148, 155, 156, 215, 10, 296, 104, 494, 692, 213, 220, 217, 218, 212, 208, 206, 205, 207, 201, 202, 176, 177, 169, 170, 165, 31, 24, 23, 29), (682, 681, 374, 373), (576, 31, 165, 338), (478, 731, 730, 450), (384, 383, 629, 626), (25, 13, 394, 491), (190, 272, 196, 197), (84, 85, 309, 310), (376, 661, 634, 377), (549, 219, 216, 550), (716, 320, 321, 322), (278, 280, 54, 40), (86, 496, 524), (86, 83, 496), (82, 496, 83), (134, 456, 471), (524, 554, 88, 86), (197, 188, 189, 190), (554, 495, 116, 88), (74, 224, 227, 228, 229, 230, 277, 288, 279, 289, 290, 292, 293, 294, 295, 296, 10, 495, 554, 555, 410, 404, 330, 329, 403, 402, 406, 451, 324, 323, 452, 327, 297, 291, 280, 278, 276, 282, 281, 283, 284, 285, 286, 298, 287), (152, 577, 153, 154), (690, 492, 484, 706), (405, 400, 270, 268), (194, 463, 247, 195)])
me_y_back.polygons.foreach_set('use_smooth', [True] * 408)
me_y_back.materials.append(mat_material_002)
me_y_back.update()
me_y_front = bpy.data.meshes.new('Y_Front')
me_y_front.from_pydata([(2.548, 6.108, 2.0), (2.505, 6.359, 2.0), (2.505, 6.359, 10.0), (2.505, 6.613, 10.0), (2.505, 6.613, 2.0), (2.548, 6.864, 10.0), (2.548, 6.864, 2.0), (2.633, 7.104, 10.0), (2.633, 7.104, 2.0), (2.757, 7.326, 10.0), (2.757, 7.326, 2.0), (2.917, 7.524, 10.0), (2.917, 7.524, 2.0), (3.108, 7.692, 10.0), (3.108, 7.692, 2.0), (3.325, 7.825, 10.0), (3.325, 7.825, 2.0), (3.561, 7.92, 10.0), (3.561, 7.92, 2.0), (3.809, 7.974, 10.0), (3.809, 7.974, 2.0), (4.064, 7.984, 10.0), (4.064, 7.984, 2.0), (4.316, 7.952, 10.0), (4.316, 7.952, 2.0), (4.559, 7.878, 10.0), (4.559, 7.878, 2.0), (4.786, 7.763, 10.0), (4.786, 7.763, 2.0), (4.991, 7.612, 10.0), (4.991, 7.612, 2.0), (5.167, 7.428, 10.0), (5.167, 7.428, 2.0), (5.31, 7.217, 10.0), (5.31, 7.217, 2.0), (5.414, 6.986, 10.0), (5.414, 6.986, 2.0), (5.478, 6.739, 10.0), (5.478, 6.739, 2.0), (5.5, 6.486, 10.0), (5.5, 6.486, 2.0), (5.478, 6.232, 10.0), (5.478, 6.232, 2.0), (5.414, 5.986, 10.0), (5.414, 5.986, 2.0), (5.31, 5.754, 10.0), (5.31, 5.754, 2.0), (5.167, 5.543, 10.0), (5.167, 5.543, 2.0), (4.991, 5.36, 10.0), (4.991, 5.36, 2.0), (4.786, 5.209, 10.0), (4.786, 5.209, 2.0), (4.559, 5.094, 10.0), (4.559, 5.094, 2.0), (4.316, 5.019, 10.0), (4.316, 5.019, 2.0), (4.064, 4.987, 10.0), (4.064, 4.987, 2.0), (3.809, 4.998, 10.0), (3.809, 4.998, 2.0), (3.561, 5.052, 10.0), (3.561, 5.052, 2.0), (3.325, 5.146, 10.0), (3.325, 5.146, 2.0), (3.108, 5.28, 10.0), (3.108, 5.28, 2.0), (2.917, 5.448, 10.0), (2.917, 5.448, 2.0), (2.757, 5.646, 10.0), (2.757, 5.646, 2.0), (2.633, 5.868, 10.0), (2.633, 5.868, 2.0), (2.548, 6.108, 10.0), (5.525, 8.486, 10.0), (5.525, 5.486, 10.0), (5.525, 8.486, 2.0), (5.525, 5.486, 2.0), (18.7, 30.49, 0.0), (18.7, 30.49, 3.0), (41.3, 30.49, 3.0), (40.65, 30.49, 0.0), (41.3, 30.49, 0.0), (41.3, 42.99, 0.0), (41.3, 42.99, 3.0), (18.7, 42.99, 3.0), (18.7, 42.99, 0.0), (12.0, 28.49, 0.0), (12.0, 28.49, 3.0), (48.0, 28.49, 3.0), (48.0, 28.49, 0.0), (59.46, 6.216, 10.0), (57.5, 6.486, 10.0), (57.48, 6.232, 10.0), (59.05, 5.547, 10.0), (57.41, 5.986, 10.0), (58.54, 4.95, 10.0), (57.48, 6.739, 10.0), (59.76, 6.941, 10.0), (57.41, 6.986, 10.0), (5.0, 3.486, 10.0), (55.0, 3.486, 10.0), (11.48, 5.486, 10.0), (56.56, 7.878, 10.0), (56.79, 7.763, 10.0), (60.0, 8.936, 10.0), (56.99, 7.612, 10.0), (59.94, 7.704, 10.0), (60.0, 8.486, 10.0), (57.31, 7.217, 10.0), (57.17, 7.428, 10.0), (31.5, 8.936, 10.0), (28.5, 8.936, 10.0), (4.218, 3.547, 10.0), (3.455, 3.731, 10.0), (54.92, 5.448, 10.0), (54.48, 5.486, 10.0), (55.11, 5.28, 10.0), (56.55, 3.731, 10.0), (55.32, 5.146, 10.0), (54.48, 8.486, 10.0), (48.52, 8.486, 10.0), (36.5, 8.936, 10.0), (48.52, 5.486, 10.0), (23.5, 8.936, 10.0), (11.48, 8.486, 10.0), (0.0, 8.936, 10.0), (57.31, 5.754, 10.0), (57.17, 5.543, 10.0), (57.94, 4.441, 10.0), (56.99, 5.36, 10.0), (57.27, 4.031, 10.0), (56.06, 4.987, 10.0), (55.81, 4.998, 10.0), (55.56, 5.052, 10.0), (54.55, 6.864, 10.0), (54.63, 7.104, 10.0), (54.76, 7.326, 10.0), (54.92, 7.524, 10.0), (55.11, 7.692, 10.0), (55.32, 7.825, 10.0), (55.56, 7.92, 10.0), (31.5, 15.94, 10.0), (55.78, 3.547, 10.0), (56.79, 5.209, 10.0), (56.56, 5.094, 10.0), (56.32, 5.019, 10.0), (54.76, 5.646, 10.0), (54.63, 5.868, 10.0), (54.55, 6.108, 10.0), (55.81, 7.974, 10.0), (56.06, 7.984, 10.0), (56.32, 7.952, 10.0), (2.73, 4.031, 10.0), (2.061, 4.441, 10.0), (36.49, 15.09, 10.0), (36.45, 15.24, 10.0), (36.21, 15.64, 10.0), (36.09, 15.74, 10.0), (35.95, 15.83, 10.0), (35.81, 15.89, 10.0), (35.66, 15.92, 10.0), (28.5, 15.94, 10.0), (24.34, 15.92, 10.0), (24.19, 15.89, 10.0), (24.05, 15.83, 10.0), (23.91, 15.74, 10.0), (23.61, 15.39, 10.0), (23.51, 15.09, 10.0), (23.55, 15.24, 10.0), (1.464, 4.95, 10.0), (0.9549, 5.547, 10.0), (36.39, 15.39, 10.0), (36.31, 15.52, 10.0), (23.79, 15.64, 10.0), (23.69, 15.52, 10.0), (0.545, 6.216, 10.0), (0.2447, 6.941, 10.0), (0.06156, 7.704, 10.0), (0.0, 8.486, 10.0), (54.51, 6.359, 10.0), (54.51, 6.613, 10.0), (0.0, 8.936, 9.0), (21.0, 8.936, 9.0), (21.99, 8.936, 8.156), (21.95, 8.936, 8.309), (21.89, 8.936, 8.454), (21.81, 8.936, 8.588), (23.5, 8.936, 0.0), (22.0, 8.936, 0.0), (21.45, 8.936, 8.891), (21.31, 8.936, 8.951), (21.16, 8.936, 8.988), (21.71, 8.936, 8.707), (21.59, 8.936, 8.809), (28.5, 8.936, 0.0), (31.5, 8.936, 0.0), (38.0, 8.936, 0.0), (36.5, 8.936, 0.0), (38.01, 8.936, 8.156), (38.84, 8.936, 8.988), (38.69, 8.936, 8.951), (38.55, 8.936, 8.891), (38.41, 8.936, 8.809), (38.29, 8.936, 8.707), (38.19, 8.936, 8.588), (38.11, 8.936, 8.454), (38.05, 8.936, 8.309), (60.0, 8.936, 9.0), (39.0, 8.936, 9.0), (20.0, 15.94, 0.0), (20.0, 15.94, 9.0), (20.0, 15.89, 9.0), (20.0, 15.89, 10.0), (40.0, 15.89, 9.0), (40.0, 15.89, 10.0), (40.0, 15.94, 9.0), (40.0, 15.94, 0.0), (11.86, 17.72, 10.0), (11.42, 17.18, 10.0), (29.56, 25.92, 10.0), (29.81, 25.97, 10.0), (30.06, 25.98, 10.0), (30.32, 25.95, 10.0), (30.56, 25.88, 10.0), (30.79, 25.76, 10.0), (30.99, 25.61, 10.0), (31.17, 25.43, 10.0), (31.31, 25.22, 10.0), (31.41, 24.99, 10.0), (57.27, 27.94, 10.0), (56.55, 28.24, 10.0), (31.5, 24.49, 10.0), (55.42, 21.01, 10.0), (55.54, 20.33, 10.0), (60.0, 23.49, 10.0), (60.0, 15.89, 10.0), (55.54, 19.64, 10.0), (55.42, 18.97, 10.0), (9.014, 24.0, 10.0), (9.686, 23.86, 10.0), (29.32, 23.15, 10.0), (10.32, 23.6, 10.0), (10.91, 23.24, 10.0), (11.42, 22.79, 10.0), (11.86, 22.25, 10.0), (12.19, 21.65, 10.0), (21.24, 20.36, 10.0), (21.64, 20.61, 10.0), (12.42, 21.01, 10.0), (22.07, 20.79, 10.0), (12.54, 19.64, 10.0), (20.04, 18.41, 10.0), (12.42, 18.97, 10.0), (12.19, 18.32, 10.0), (4.45, 19.99, 10.0), (0.0, 23.49, 10.0), (4.508, 19.3, 10.0), (0.0, 15.89, 10.0), (55.19, 18.32, 10.0), (54.86, 17.72, 10.0), (54.42, 17.18, 10.0), (49.38, 23.43, 10.0), (49.99, 23.74, 10.0), (10.91, 16.73, 10.0), (10.32, 16.37, 10.0), (9.686, 16.11, 10.0), (4.508, 20.67, 10.0), (4.681, 21.34, 10.0), (0.06156, 24.27, 10.0), (4.964, 21.96, 10.0), (3.455, 28.24, 10.0), (2.73, 27.94, 10.0), (6.377, 23.43, 10.0), (5.824, 23.03, 10.0), (59.94, 24.27, 10.0), (59.76, 25.03, 10.0), (59.46, 25.76, 10.0), (59.05, 26.42, 10.0), (55.78, 28.42, 10.0), (31.48, 24.74, 10.0), (53.91, 16.73, 10.0), (53.32, 16.37, 10.0), (52.69, 16.11, 10.0), (29.56, 23.05, 10.0), (22.53, 20.9, 10.0), (29.81, 23.0, 10.0), (30.06, 22.99, 10.0), (20.15, 18.86, 10.0), (20.33, 19.3, 10.0), (12.54, 20.33, 10.0), (20.57, 19.7, 10.0), (20.88, 20.06, 10.0), (4.218, 28.42, 10.0), (6.99, 23.74, 10.0), (7.647, 23.94, 10.0), (8.328, 24.03, 10.0), (28.92, 25.52, 10.0), (28.76, 25.33, 10.0), (28.63, 25.1, 10.0), (29.11, 25.69, 10.0), (29.32, 25.83, 10.0), (58.54, 27.02, 10.0), (57.94, 27.53, 10.0), (37.93, 20.79, 10.0), (38.36, 20.61, 10.0), (47.45, 19.99, 10.0), (52.69, 23.86, 10.0), (53.32, 23.6, 10.0), (54.86, 22.25, 10.0), (55.19, 21.65, 10.0), (9.014, 15.97, 10.0), (8.328, 15.94, 10.0), (7.647, 16.03, 10.0), (6.99, 16.23, 10.0), (6.377, 16.54, 10.0), (5.824, 16.95, 10.0), (5.349, 17.44, 10.0), (4.964, 18.01, 10.0), (4.681, 18.64, 10.0), (5.349, 22.53, 10.0), (0.545, 25.76, 10.0), (0.2447, 25.03, 10.0), (2.061, 27.53, 10.0), (1.464, 27.02, 10.0), (0.9549, 26.42, 10.0), (29.11, 23.28, 10.0), (28.92, 23.45, 10.0), (28.76, 23.65, 10.0), (28.51, 24.36, 10.0), (28.51, 24.61, 10.0), (28.55, 24.86, 10.0), (52.01, 15.97, 10.0), (51.33, 15.94, 10.0), (50.65, 16.03, 10.0), (49.99, 16.23, 10.0), (49.38, 16.54, 10.0), (48.82, 16.95, 10.0), (48.35, 17.44, 10.0), (47.51, 19.3, 10.0), (47.68, 18.64, 10.0), (47.96, 18.01, 10.0), (38.76, 20.36, 10.0), (39.12, 20.06, 10.0), (39.43, 19.7, 10.0), (47.96, 21.96, 10.0), (48.35, 22.53, 10.0), (48.82, 23.03, 10.0), (53.91, 23.24, 10.0), (54.42, 22.79, 10.0), (28.63, 23.87, 10.0), (28.55, 24.11, 10.0), (39.67, 19.3, 10.0), (39.85, 18.86, 10.0), (39.96, 18.41, 10.0), (50.65, 23.94, 10.0), (51.33, 24.03, 10.0), (52.01, 24.0, 10.0), (31.17, 23.54, 10.0), (30.99, 23.36, 10.0), (30.79, 23.21, 10.0), (30.56, 23.09, 10.0), (37.47, 20.9, 10.0), (30.32, 23.02, 10.0), (47.68, 21.34, 10.0), (31.48, 24.23, 10.0), (47.51, 20.67, 10.0), (31.41, 23.99, 10.0), (31.31, 23.75, 10.0), (15.28, 36.9, 0.0), (15.26, 36.74, 0.0), (17.0, 46.49, 0.0), (43.78, 46.42, 0.0), (44.55, 46.24, 0.0), (28.5, 15.94, 0.0), (47.68, 21.34, 0.0), (47.51, 20.67, 0.0), (52.69, 16.11, 0.0), (53.32, 16.37, 0.0), (55.54, 20.33, 0.0), (47.96, 18.01, 0.0), (48.35, 17.44, 0.0), (53.91, 16.73, 0.0), (54.42, 17.18, 0.0), (54.86, 17.72, 0.0), (55.19, 18.32, 0.0), (55.42, 18.97, 0.0), (55.54, 19.64, 0.0), (47.45, 19.99, 0.0), (47.51, 19.3, 0.0), (47.68, 18.64, 0.0), (48.82, 16.95, 0.0), (49.38, 16.54, 0.0), (49.99, 16.23, 0.0), (50.65, 16.03, 0.0), (51.33, 15.94, 0.0), (52.01, 15.97, 0.0), (55.42, 21.01, 0.0), (55.19, 21.65, 0.0), (50.65, 23.94, 0.0), (49.99, 23.74, 0.0), (49.38, 23.43, 0.0), (54.86, 22.25, 0.0), (57.77, 27.63, 0.0), (54.42, 22.79, 0.0), (57.27, 27.94, 0.0), (53.91, 23.24, 0.0), (56.55, 28.24, 0.0), (53.32, 23.6, 0.0), (55.78, 28.42, 0.0), (52.69, 23.86, 0.0), (52.01, 24.0, 0.0), (51.33, 24.03, 0.0), (48.82, 23.03, 0.0), (48.35, 22.53, 0.0), (47.96, 21.96, 0.0), (4.508, 20.67, 0.0), (0.0, 12.44, 0.0), (6.99, 16.23, 0.0), (7.647, 16.03, 0.0), (12.54, 20.33, 0.0), (12.42, 21.01, 0.0), (4.964, 18.01, 0.0), (5.349, 17.44, 0.0), (8.328, 15.94, 0.0), (9.014, 15.97, 0.0), (9.686, 16.11, 0.0), (10.32, 16.37, 0.0), (10.91, 16.73, 0.0), (11.42, 17.18, 0.0), (11.86, 17.72, 0.0), (12.19, 18.32, 0.0), (12.42, 18.97, 0.0), (12.54, 19.64, 0.0), (4.45, 19.99, 0.0), (4.508, 19.3, 0.0), (4.681, 18.64, 0.0), (5.824, 16.95, 0.0), (6.377, 16.54, 0.0), (0.06156, 24.27, 0.0), (4.964, 21.96, 0.0), (4.681, 21.34, 0.0), (0.0, 23.49, 0.0), (12.19, 21.65, 0.0), (11.86, 22.25, 0.0), (11.42, 22.79, 0.0), (10.91, 23.24, 0.0), (10.32, 23.6, 0.0), (9.686, 23.86, 0.0), (9.014, 24.0, 0.0), (8.328, 24.03, 0.0), (7.647, 23.94, 0.0), (6.99, 23.74, 0.0), (4.218, 28.42, 0.0), (6.377, 23.43, 0.0), (5.824, 23.03, 0.0), (2.73, 27.94, 0.0), (3.455, 28.24, 0.0), (5.349, 22.53, 0.0), (1.464, 27.02, 0.0), (2.061, 27.53, 0.0), (0.2447, 25.03, 0.0), (0.545, 25.76, 0.0), (0.9549, 26.42, 0.0), (40.65, 3.486, 0.0), (31.5, 15.94, 0.0), (35.66, 15.92, 0.0), (35.81, 15.89, 0.0), (35.95, 15.83, 0.0), (36.09, 15.74, 0.0), (36.21, 15.64, 0.0), (36.31, 15.52, 0.0), (36.39, 15.39, 0.0), (36.45, 15.24, 0.0), (36.49, 15.09, 0.0), (23.51, 15.09, 0.0), (23.55, 15.24, 0.0), (23.61, 15.39, 0.0), (23.79, 15.64, 0.0), (23.91, 15.74, 0.0), (24.05, 15.83, 0.0), (24.19, 15.89, 0.0), (24.34, 15.92, 0.0), (23.69, 15.52, 0.0), (22.53, 20.9, 0.0), (22.07, 20.79, 0.0), (21.64, 20.61, 0.0), (38.05, 15.24, 0.0), (38.11, 15.39, 0.0), (38.41, 15.74, 0.0), (38.19, 15.52, 0.0), (38.29, 15.64, 0.0), (38.55, 15.83, 0.0), (38.69, 15.89, 0.0), (38.84, 15.92, 0.0), (39.96, 18.41, 0.0), (40.65, 21.3, 0.0), (38.01, 15.09, 0.0), (39.85, 18.86, 0.0), (39.67, 19.3, 0.0), (39.43, 19.7, 0.0), (39.12, 20.06, 0.0), (38.76, 20.36, 0.0), (38.36, 20.61, 0.0), (37.93, 20.79, 0.0), (37.47, 20.9, 0.0), (21.24, 20.36, 0.0), (20.88, 20.06, 0.0), (20.57, 19.7, 0.0), (20.33, 19.3, 0.0), (20.15, 18.86, 0.0), (20.04, 18.41, 0.0), (21.16, 15.92, 0.0), (21.31, 15.89, 0.0), (21.45, 15.83, 0.0), (21.59, 15.74, 0.0), (21.89, 15.39, 0.0), (21.81, 15.52, 0.0), (21.71, 15.64, 0.0), (21.95, 15.24, 0.0), (21.99, 15.09, 0.0), (17.98, 28.89, 0.0), (41.3, 40.36, 0.0), (43.0, 46.49, 0.0), (42.78, 36.57, 0.0), (42.76, 36.74, 0.0), (42.78, 36.9, 0.0), (42.82, 37.07, 0.0), (43.39, 35.81, 0.0), (43.55, 35.76, 0.0), (42.82, 36.4, 0.0), (42.89, 36.25, 0.0), (42.98, 36.11, 0.0), (44.21, 35.84, 0.0), (44.36, 35.93, 0.0), (43.1, 35.99, 0.0), (43.24, 35.88, 0.0), (44.48, 36.04, 0.0), (44.59, 36.18, 0.0), (44.67, 36.32, 0.0), (44.67, 37.15, 0.0), (44.59, 37.3, 0.0), (44.21, 37.63, 0.0), (44.05, 37.69, 0.0), (43.89, 37.73, 0.0), (43.72, 37.73, 0.0), (43.55, 37.71, 0.0), (43.39, 37.66, 0.0), (43.24, 37.59, 0.0), (43.1, 37.49, 0.0), (43.72, 35.74, 0.0), (43.89, 35.74, 0.0), (44.05, 35.78, 0.0), (44.73, 36.99, 0.0), (44.48, 37.43, 0.0), (44.36, 37.54, 0.0), (42.98, 37.36, 0.0), (42.89, 37.22, 0.0), (44.73, 36.48, 0.0), (44.76, 36.65, 0.0), (44.76, 36.82, 0.0), (59.94, 7.704, 0.0), (59.76, 6.941, 0.0), (58.66, 8.353, 0.0), (59.46, 6.216, 0.0), (59.05, 5.547, 0.0), (58.92, 5.386, 0.0), (58.54, 27.02, 0.0), (59.05, 26.42, 0.0), (59.46, 25.76, 0.0), (59.76, 25.03, 0.0), (59.94, 24.27, 0.0), (57.94, 27.53, 0.0), (48.0, 28.89, 0.0), (47.76, 43.03, 0.0), (47.94, 42.27, 0.0), (48.0, 41.49, 0.0), (45.27, 45.94, 0.0), (45.94, 45.53, 0.0), (46.54, 45.02, 0.0), (47.05, 44.42, 0.0), (47.46, 43.76, 0.0), (14.73, 45.94, 0.0), (15.45, 46.24, 0.0), (16.22, 46.42, 0.0), (14.06, 45.53, 0.0), (12.0, 41.49, 0.0), (12.06, 42.27, 0.0), (12.24, 43.03, 0.0), (12.54, 43.76, 0.0), (12.95, 44.42, 0.0), (13.46, 45.02, 0.0), (12.0, 33.11, 0.0), (12.0, 40.36, 0.0), (4.323, 3.532, 0.0), (5.0, 3.486, 0.0), (13.91, 3.486, 0.0), (4.287, 9.723, 0.0), (1.077, 5.386, 0.0), (0.9549, 5.547, 0.0), (1.34, 8.353, 0.0), (0.545, 6.216, 0.0), (0.2447, 6.941, 0.0), (0.06156, 7.704, 0.0), (0.0, 8.486, 0.0), (55.68, 3.532, 0.0), (53.34, 4.618, 0.0), (53.05, 7.856, 0.0), (55.71, 9.723, 0.0), (16.22, 35.74, 0.0), (16.39, 35.74, 0.0), (16.05, 35.76, 0.0), (15.89, 35.81, 0.0), (15.74, 35.88, 0.0), (15.6, 35.99, 0.0), (15.28, 36.57, 0.0), (15.32, 36.4, 0.0), (16.55, 35.78, 0.0), (16.71, 35.84, 0.0), (16.86, 35.93, 0.0), (17.23, 36.99, 0.0), (17.17, 37.15, 0.0), (17.09, 37.3, 0.0), (16.98, 37.43, 0.0), (16.86, 37.54, 0.0), (16.71, 37.63, 0.0), (16.55, 37.69, 0.0), (15.89, 37.66, 0.0), (15.74, 37.59, 0.0), (15.6, 37.49, 0.0), (15.48, 37.36, 0.0), (15.39, 36.25, 0.0), (15.48, 36.11, 0.0), (16.98, 36.04, 0.0), (17.09, 36.18, 0.0), (17.17, 36.32, 0.0), (17.23, 36.48, 0.0), (17.26, 36.65, 0.0), (17.26, 36.82, 0.0), (16.39, 37.73, 0.0), (16.22, 37.73, 0.0), (16.05, 37.71, 0.0), (15.39, 37.22, 0.0), (15.32, 37.07, 0.0), (28.38, 21.67, 0.0), (31.63, 21.67, 0.0), (28.38, 27.3, 0.0), (26.75, 24.49, 0.0), (60.0, 23.49, 0.0), (60.0, 8.486, 0.0), (60.0, 15.89, 9.0), (0.0, 15.89, 9.0), (51.0, 3.486, 3.586), (50.77, 3.486, 3.69), (7.223, 3.486, 4.214), (7.108, 3.486, 4.441), (52.97, 3.486, 4.684), (52.89, 3.486, 4.441), (52.78, 3.486, 4.214), (52.63, 3.486, 4.009), (52.44, 3.486, 3.833), (52.23, 3.486, 3.69), (52.0, 3.486, 3.586), (51.75, 3.486, 3.522), (51.5, 3.486, 3.5), (51.25, 3.486, 3.522), (8.878, 3.486, 6.452), (50.22, 3.486, 4.214), (50.11, 3.486, 4.441), (8.247, 3.486, 3.522), (8.0, 3.486, 3.586), (7.768, 3.486, 3.69), (52.99, 3.486, 5.191), (53.0, 3.486, 4.936), (50.37, 3.486, 4.009), (50.56, 3.486, 3.833), (7.161, 3.486, 5.675), (7.294, 3.486, 5.892), (51.88, 3.486, 6.452), (52.12, 3.486, 6.367), (9.442, 3.486, 3.833), (9.232, 3.486, 3.69), (9.0, 3.486, 3.586), (8.754, 3.486, 3.522), (8.5, 3.486, 3.5), (7.558, 3.486, 3.833), (7.374, 3.486, 4.009), (7.066, 3.486, 5.439), (7.462, 3.486, 6.083), (7.66, 3.486, 6.243), (7.882, 3.486, 6.367), (9.118, 3.486, 6.367), (9.34, 3.486, 6.243), (9.538, 3.486, 6.083), (9.706, 3.486, 5.892), (9.839, 3.486, 5.675), (9.934, 3.486, 5.439), (9.988, 3.486, 5.191), (9.999, 3.486, 4.936), (9.966, 3.486, 4.684), (9.892, 3.486, 4.441), (9.777, 3.486, 4.214), (9.626, 3.486, 4.009), (8.122, 3.486, 6.452), (8.373, 3.486, 6.495), (8.627, 3.486, 6.495), (50.16, 3.486, 5.675), (50.29, 3.486, 5.892), (50.46, 3.486, 6.083), (52.71, 3.486, 5.892), (52.84, 3.486, 5.675), (52.93, 3.486, 5.439), (7.034, 3.486, 4.684), (7.001, 3.486, 4.936), (7.012, 3.486, 5.191), (50.03, 3.486, 4.684), (50.0, 3.486, 4.936), (50.01, 3.486, 5.191), (50.07, 3.486, 5.439), (50.66, 3.486, 6.243), (50.88, 3.486, 6.367), (51.12, 3.486, 6.452), (51.37, 3.486, 6.495), (52.34, 3.486, 6.243), (52.54, 3.486, 6.083), (51.63, 3.486, 6.495), (8.5, 15.94, 3.5), (8.628, 15.94, 3.505), (8.754, 15.94, 3.522), (8.878, 15.95, 3.548), (7.768, 16.0, 3.69), (8.0, 15.97, 3.586), (8.247, 15.94, 3.522), (8.328, 15.94, 3.51), (7.294, 16.12, 5.892), (7.161, 16.16, 5.675), (7.462, 16.07, 6.083), (7.066, 16.2, 5.439), (7.012, 16.22, 5.191), (7.001, 16.22, 4.936), (7.034, 16.21, 4.684), (7.108, 16.18, 4.441), (7.223, 16.14, 4.214), (7.374, 16.1, 4.009), (7.558, 16.05, 3.833), (7.882, 15.98, 6.367), (7.66, 16.02, 6.243), (8.5, 15.94, 6.5), (8.627, 15.94, 6.495), (8.754, 15.94, 6.478), (8.878, 15.95, 6.452), (8.328, 15.94, 6.49), (8.122, 15.95, 6.452), (9.538, 16.07, 6.083), (9.34, 16.02, 6.243), (9.118, 15.98, 6.367), (9.999, 16.22, 4.936), (9.892, 16.18, 4.441), (9.966, 16.21, 4.684), (9.988, 16.22, 5.191), (9.934, 16.2, 5.439), (9.839, 16.16, 5.675), (9.706, 16.12, 5.892), (9.442, 16.05, 3.833), (9.626, 16.1, 4.009), (9.686, 16.11, 4.09), (9.777, 16.14, 4.214), (9.0, 15.97, 3.586), (9.232, 16.0, 3.69), (51.5, 15.94, 3.5), (51.63, 15.94, 3.505), (51.75, 15.94, 3.522), (51.88, 15.95, 3.548), (50.77, 16.0, 3.69), (51.0, 15.97, 3.586), (51.25, 15.94, 3.522), (51.33, 15.94, 3.51), (50.29, 16.12, 5.892), (50.16, 16.16, 5.675), (50.46, 16.07, 6.083), (50.07, 16.2, 5.439), (50.01, 16.22, 5.191), (50.0, 16.22, 4.936), (50.03, 16.21, 4.684), (50.11, 16.18, 4.441), (50.22, 16.14, 4.214), (50.37, 16.1, 4.009), (50.56, 16.05, 3.833), (50.88, 15.98, 6.367), (50.66, 16.02, 6.243), (51.5, 15.94, 6.5), (51.63, 15.94, 6.495), (51.75, 15.94, 6.478), (51.88, 15.95, 6.452), (51.33, 15.94, 6.49), (51.12, 15.95, 6.452), (52.54, 16.07, 6.083), (52.34, 16.02, 6.243), (52.12, 15.98, 6.367), (53.0, 16.22, 4.936), (52.89, 16.18, 4.441), (52.97, 16.21, 4.684), (52.99, 16.22, 5.191), (52.93, 16.2, 5.439), (52.84, 16.16, 5.675), (52.71, 16.12, 5.892), (52.44, 16.05, 3.833), (52.63, 16.1, 4.009), (52.69, 16.11, 4.09), (52.78, 16.14, 4.214), (52.0, 15.97, 3.586), (52.23, 16.0, 3.69), (58.92, 5.386, 2.0), (58.54, 4.95, 2.0), (57.94, 4.441, 2.0), (57.27, 4.031, 2.0), (56.55, 3.731, 2.0), (55.78, 3.547, 2.0), (55.68, 3.532, 2.0), (4.323, 3.532, 2.0), (4.218, 3.547, 2.0), (3.455, 3.731, 2.0), (2.73, 4.031, 2.0), (2.061, 4.441, 2.0), (1.464, 4.95, 2.0), (1.077, 5.386, 2.0), (39.0, 15.94, 2.36e-32), (31.5, 24.49, 2.0), (31.48, 24.74, 2.0), (31.41, 24.99, 2.0), (31.31, 25.22, 2.0), (31.17, 25.43, 2.0), (30.99, 25.61, 2.0), (30.79, 25.76, 2.0), (30.56, 25.88, 2.0), (30.32, 25.95, 2.0), (30.06, 25.98, 2.0), (29.81, 25.97, 2.0), (29.56, 25.92, 2.0), (29.32, 25.83, 2.0), (29.11, 25.69, 2.0), (28.92, 25.52, 2.0), (28.76, 25.33, 2.0), (28.63, 25.1, 2.0), (28.55, 24.86, 2.0), (28.51, 24.61, 2.0), (28.51, 24.36, 2.0), (28.55, 24.11, 2.0), (28.63, 23.87, 2.0), (28.76, 23.65, 2.0), (28.92, 23.45, 2.0), (29.11, 23.28, 2.0), (29.32, 23.15, 2.0), (29.56, 23.05, 2.0), (29.81, 23.0, 2.0), (30.06, 22.99, 2.0), (30.32, 23.02, 2.0), (30.56, 23.09, 2.0), (30.79, 23.21, 2.0), (30.99, 23.36, 2.0), (31.17, 23.54, 2.0), (31.31, 23.75, 2.0), (31.41, 23.99, 2.0), (31.48, 24.23, 2.0), (54.51, 6.613, 2.0), (54.51, 6.359, 2.0), (54.55, 6.108, 2.0), (54.63, 5.868, 2.0), (54.76, 5.646, 2.0), (54.92, 5.448, 2.0), (55.11, 5.28, 2.0), (55.32, 5.146, 2.0), (55.56, 5.052, 2.0), (55.81, 4.998, 2.0), (56.06, 4.987, 2.0), (56.32, 5.019, 2.0), (56.56, 5.094, 2.0), (56.79, 5.209, 2.0), (56.99, 5.36, 2.0), (57.17, 5.543, 2.0), (57.31, 5.754, 2.0), (57.41, 5.986, 2.0), (57.48, 6.232, 2.0), (57.5, 6.486, 2.0), (57.48, 6.739, 2.0), (57.41, 6.986, 2.0), (57.31, 7.217, 2.0), (57.17, 7.428, 2.0), (56.99, 7.612, 2.0), (56.79, 7.763, 2.0), (56.56, 7.878, 2.0), (56.32, 7.952, 2.0), (56.06, 7.984, 2.0), (55.81, 7.974, 2.0), (55.56, 7.92, 2.0), (55.32, 7.825, 2.0), (55.11, 7.692, 2.0), (54.92, 7.524, 2.0), (54.76, 7.326, 2.0), (54.63, 7.104, 2.0), (54.55, 6.864, 2.0), (38.92, 15.93, 8.997), (38.84, 15.92, 8.988), (38.77, 15.91, 8.972), (38.69, 15.89, 8.951), (38.62, 15.86, 8.924), (38.55, 15.83, 8.891), (38.41, 15.74, 8.809), (38.29, 15.64, 8.707), (38.19, 15.52, 8.588), (38.11, 15.39, 8.454), (38.05, 15.24, 8.309), (38.01, 15.09, 8.156), (21.99, 15.09, 8.156), (21.95, 15.24, 8.309), (21.89, 15.39, 8.454), (21.81, 15.52, 8.588), (21.71, 15.64, 8.707), (21.59, 15.74, 8.809), (21.45, 15.83, 8.891), (21.38, 15.86, 8.924), (21.31, 15.89, 8.951), (21.23, 15.91, 8.972), (21.16, 15.92, 8.988), (21.08, 15.93, 8.997), (6.05, 8.486, 1.9), (8.247, 8.486, 3.522), (8.0, 8.486, 3.586), (6.05, 8.486, 2.0), (7.223, 8.486, 4.214), (7.108, 8.486, 4.441), (11.48, 8.486, 1.9), (9.966, 8.486, 4.684), (9.892, 8.486, 4.441), (9.777, 8.486, 4.214), (9.626, 8.486, 4.009), (9.442, 8.486, 3.833), (9.538, 8.486, 6.083), (9.706, 8.486, 5.892), (9.839, 8.486, 5.675), (8.754, 8.486, 3.522), (8.5, 8.486, 3.5), (7.768, 8.486, 3.69), (7.558, 8.486, 3.833), (7.374, 8.486, 4.009), (7.066, 8.486, 5.439), (7.161, 8.486, 5.675), (7.294, 8.486, 5.892), (7.462, 8.486, 6.083), (7.66, 8.486, 6.243), (7.882, 8.486, 6.367), (8.122, 8.486, 6.452), (9.232, 8.486, 3.69), (9.0, 8.486, 3.586), (8.878, 8.486, 6.452), (9.118, 8.486, 6.367), (9.34, 8.486, 6.243), (9.934, 8.486, 5.439), (9.988, 8.486, 5.191), (9.999, 8.486, 4.936), (7.034, 8.486, 4.684), (7.001, 8.486, 4.936), (7.012, 8.486, 5.191), (8.373, 8.486, 6.495), (8.5, 8.486, 6.5), (8.627, 8.486, 6.495), (11.48, 5.486, 1.9), (7.108, 5.486, 4.441), (7.223, 5.486, 4.214), (7.034, 5.486, 4.684), (9.839, 5.486, 5.675), (9.706, 5.486, 5.892), (7.882, 5.486, 6.367), (7.66, 5.486, 6.243), (8.754, 5.486, 3.522), (9.0, 5.486, 3.586), (9.934, 5.486, 5.439), (8.5, 5.486, 3.5), (6.737, 5.486, 1.9), (8.247, 5.486, 3.522), (6.737, 5.486, 2.0), (8.0, 5.486, 3.586), (9.232, 5.486, 3.69), (9.442, 5.486, 3.833), (9.626, 5.486, 4.009), (8.122, 5.486, 6.452), (7.462, 5.486, 6.083), (7.294, 5.486, 5.892), (7.161, 5.486, 5.675), (7.374, 5.486, 4.009), (7.558, 5.486, 3.833), (7.768, 5.486, 3.69), (9.777, 5.486, 4.214), (9.892, 5.486, 4.441), (9.966, 5.486, 4.684), (9.538, 5.486, 6.083), (9.34, 5.486, 6.243), (9.118, 5.486, 6.367), (8.878, 5.486, 6.452), (8.627, 5.486, 6.495), (8.373, 5.486, 6.495), (7.066, 5.486, 5.439), (7.012, 5.486, 5.191), (7.001, 5.486, 4.936), (9.999, 5.486, 4.936), (9.988, 5.486, 5.191), (6.947, 7.856, 1.9), (48.52, 5.486, 1.9), (48.52, 8.486, 1.9), (53.95, 8.486, 2.0), (52.23, 8.486, 3.69), (53.95, 8.486, 1.9), (52.0, 8.486, 3.586), (51.63, 8.486, 6.495), (51.88, 8.486, 6.452), (51.0, 8.486, 3.586), (50.77, 8.486, 3.69), (50.22, 8.486, 4.214), (50.11, 8.486, 4.441), (54.48, 8.486, 2.0), (52.97, 8.486, 4.684), (52.89, 8.486, 4.441), (50.16, 8.486, 5.675), (50.29, 8.486, 5.892), (52.54, 8.486, 6.083), (52.71, 8.486, 5.892), (52.84, 8.486, 5.675), (52.78, 8.486, 4.214), (52.63, 8.486, 4.009), (52.44, 8.486, 3.833), (51.75, 8.486, 3.522), (51.5, 8.486, 3.5), (51.25, 8.486, 3.522), (50.56, 8.486, 3.833), (50.37, 8.486, 4.009), (50.07, 8.486, 5.439), (50.46, 8.486, 6.083), (50.66, 8.486, 6.243), (50.88, 8.486, 6.367), (52.12, 8.486, 6.367), (52.34, 8.486, 6.243), (52.93, 8.486, 5.439), (52.99, 8.486, 5.191), (53.0, 8.486, 4.936), (50.03, 8.486, 4.684), (50.0, 8.486, 4.936), (50.01, 8.486, 5.191), (51.12, 8.486, 6.452), (51.37, 8.486, 6.495), (51.5, 8.486, 6.5), (54.48, 5.486, 2.0), (50.11, 5.486, 4.441), (50.22, 5.486, 4.214), (50.03, 5.486, 4.684), (52.44, 5.486, 3.833), (52.63, 5.486, 4.009), (52.84, 5.486, 5.675), (52.71, 5.486, 5.892), (50.88, 5.486, 6.367), (50.66, 5.486, 6.243), (52.93, 5.486, 5.439), (50.37, 5.486, 4.009), (50.56, 5.486, 3.833), (50.77, 5.486, 3.69), (52.23, 5.486, 3.69), (53.26, 5.486, 2.0), (52.0, 5.486, 3.586), (51.12, 5.486, 6.452), (50.46, 5.486, 6.083), (50.29, 5.486, 5.892), (50.16, 5.486, 5.675), (51.0, 5.486, 3.586), (51.25, 5.486, 3.522), (53.26, 5.486, 1.9), (51.5, 5.486, 3.5), (51.75, 5.486, 3.522), (52.78, 5.486, 4.214), (52.89, 5.486, 4.441), (52.97, 5.486, 4.684), (52.54, 5.486, 6.083), (52.34, 5.486, 6.243), (52.12, 5.486, 6.367), (51.88, 5.486, 6.452), (51.63, 5.486, 6.495), (51.37, 5.486, 6.495), (50.07, 5.486, 5.439), (50.01, 5.486, 5.191), (50.0, 5.486, 4.936), (53.0, 5.486, 4.936), (52.99, 5.486, 5.191), (53.05, 7.856, 1.9), (48.0, 41.49, 3.0), (12.0, 41.49, 3.0), (44.55, 46.24, 3.0), (43.78, 46.42, 3.0), (43.0, 46.49, 3.0), (17.0, 46.49, 3.0), (16.22, 46.42, 3.0), (44.59, 36.18, 3.0), (44.67, 36.32, 3.0), (44.73, 36.48, 3.0), (16.98, 36.04, 3.0), (16.86, 35.93, 3.0), (16.71, 35.84, 3.0), (16.55, 35.78, 3.0), (16.22, 37.73, 3.0), (16.39, 37.73, 3.0), (16.71, 37.63, 3.0), (16.86, 37.54, 3.0), (44.76, 36.65, 3.0), (44.76, 36.82, 3.0), (42.89, 36.25, 3.0), (42.82, 36.4, 3.0), (42.82, 37.07, 3.0), (42.89, 37.22, 3.0), (17.23, 36.48, 3.0), (17.17, 36.32, 3.0), (17.09, 36.18, 3.0), (16.55, 37.69, 3.0), (16.98, 37.43, 3.0), (17.09, 37.3, 3.0), (17.17, 37.15, 3.0), (17.23, 36.99, 3.0), (17.26, 36.82, 3.0), (17.26, 36.65, 3.0), (44.48, 36.04, 3.0), (44.36, 35.93, 3.0), (44.21, 35.84, 3.0), (42.78, 36.57, 3.0), (42.76, 36.74, 3.0), (42.78, 36.9, 3.0), (44.21, 37.63, 3.0), (44.36, 37.54, 3.0), (47.94, 42.27, 3.0), (44.48, 37.43, 3.0), (44.59, 37.3, 3.0), (44.67, 37.15, 3.0), (44.73, 36.99, 3.0), (43.72, 35.74, 3.0), (43.89, 35.74, 3.0), (44.05, 35.78, 3.0), (43.55, 35.76, 3.0), (43.39, 35.81, 3.0), (43.24, 35.88, 3.0), (15.89, 35.81, 3.0), (15.74, 35.88, 3.0), (15.6, 35.99, 3.0), (15.48, 36.11, 3.0), (43.1, 35.99, 3.0), (42.98, 36.11, 3.0), (47.76, 43.03, 3.0), (47.46, 43.76, 3.0), (44.05, 37.69, 3.0), (47.05, 44.42, 3.0), (16.39, 35.74, 3.0), (16.22, 35.74, 3.0), (16.05, 35.76, 3.0), (15.28, 36.57, 3.0), (15.26, 36.74, 3.0), (15.89, 37.66, 3.0), (16.05, 37.71, 3.0), (13.46, 45.02, 3.0), (15.45, 46.24, 3.0), (14.73, 45.94, 3.0), (14.06, 45.53, 3.0), (42.98, 37.36, 3.0), (43.1, 37.49, 3.0), (43.24, 37.59, 3.0), (46.54, 45.02, 3.0), (45.94, 45.53, 3.0), (43.89, 37.73, 3.0), (45.27, 45.94, 3.0), (43.72, 37.73, 3.0), (43.55, 37.71, 3.0), (43.39, 37.66, 3.0), (15.39, 36.25, 3.0), (15.32, 36.4, 3.0), (15.28, 36.9, 3.0), (15.32, 37.07, 3.0), (15.39, 37.22, 3.0), (15.48, 37.36, 3.0), (15.6, 37.49, 3.0), (12.06, 42.27, 3.0), (15.74, 37.59, 3.0), (12.95, 44.42, 3.0), (12.54, 43.76, 3.0), (12.24, 43.03, 3.0), (26.75, 24.49, 2.0), (28.38, 27.3, 2.0), (28.38, 21.67, 2.0), (31.63, 27.3, 2.0), (31.63, 21.67, 2.0), (33.25, 24.49, 2.0), (33.25, 24.49, -8.674e-16), (31.63, 27.3, -8.674e-16), (55.71, 9.723, 2.0), (53.34, 4.618, 2.0), (58.66, 8.353, 2.0), (4.287, 9.723, 2.0), (6.66, 4.618, 2.0), (1.34, 8.353, 2.0), (6.947, 7.856, -8.674e-16), (6.66, 4.618, -8.674e-16)], [], [(422, 436, 319, 318), (865, 864, 181, 180), (18, 20, 19, 17), (4, 6, 5, 3), (759, 760, 761, 762, 266, 265, 427, 426, 765, 766, 757, 758, 756), (456, 272, 271, 457), (58, 60, 59, 57), (14, 16, 15, 13), (639, 626, 1118, 1106), (557, 556, 1165, 1114), (6, 8, 7, 5), (66, 68, 67, 65), (648, 571, 275, 235, 236, 650, 208, 105, 108, 107, 561, 649), (397, 379, 234, 233), (153, 822, 821, 114), (285, 484, 505, 362), (977, 979, 669, 684), (46, 48, 47, 45), (250, 248, 486, 485), (640, 639, 1106, 1105), (657, 656, 1078, 1077), (52, 54, 53, 51), (145, 144, 877, 876), (8, 10, 9, 7), (85, 86, 83, 84), (731, 732, 424, 419, 744, 730), (34, 36, 35, 33), (1195, 608, 563, 1197), (621, 620, 1122, 1121), (1095, 1094, 372, 523, 371, 584, 1097, 1096), (650, 236, 215, 214), (48, 50, 49, 47), (297, 298, 842, 841), (40, 42, 41, 39), (28, 30, 29, 27), (453, 293, 279, 409, 90, 89, 88, 87), (605, 818, 143, 101, 100, 706, 707, 708, 719, 720, 721, 722, 725, 678, 679, 723, 724, 709, 710, 711, 672, 673, 656, 657, 658, 659, 660, 661, 662, 663, 664, 665, 652, 653, 675, 674, 464), (985, 1000, 704, 703), (407, 231, 230, 405), (72, 0, 73, 71), (64, 66, 65, 63), (300, 297, 841, 840), (619, 618, 1103, 1102), (643, 642, 1179, 1178), (567, 302, 278, 568), (32, 34, 33, 31), (384, 383, 261, 260), (428, 427, 265, 264), (391, 381, 338, 337), (289, 288, 510, 509), (24, 26, 25, 23), (208, 209, 200, 201, 202, 203, 204, 205, 206, 207, 199, 197, 198, 122, 105), (939, 761, 760, 957), (106, 104, 889, 888), (363, 361, 857, 856), (178, 603, 602, 177), (177, 602, 601, 176), (913, 184, 189, 520), (386, 385, 259, 238), (301, 300, 840, 839), (50, 52, 51, 49), (709, 724, 1079, 1057), (802, 803, 804, 805, 283, 282, 378, 377, 808, 809, 800, 801, 799), (111, 196, 195, 112), (326, 241, 852, 851), (900, 135, 181, 864), (561, 107, 98, 562), (404, 402, 309, 349), (401, 400, 263, 262), (522, 527, 526, 525, 524, 530, 531, 532, 535, 536, 528, 529, 550, 82), (375, 415, 345, 364), (20, 22, 21, 19), (439, 269, 322, 461), (44, 46, 45, 43), (142, 465, 196, 111), (1034, 786, 785, 1017), (1035, 780, 778, 1022), (927, 731, 730, 942), (1033, 787, 786, 1034), (402, 398, 310, 309), (365, 232, 827, 863), (221, 220, 838, 837), (433, 432, 253, 251), (406, 404, 349, 348), (226, 225, 833, 832), (280, 229, 829, 828), (148, 147, 868, 867), (16, 18, 17, 15), (981, 991, 671, 670), (457, 271, 293, 453), (358, 368, 861, 860), (287, 363, 856, 855), (149, 148, 867, 866), (180, 149, 866, 865), (360, 361, 363, 287, 286, 284, 241, 326, 327, 239, 240, 242, 243, 244, 245, 246, 249, 290, 251, 253, 254, 218, 219, 264, 265, 266, 311, 312, 258, 213, 252, 288, 289, 291, 292, 247, 248, 250, 285, 362, 304, 305, 306, 366, 365, 367, 368, 358, 359), (414, 413, 347, 346), (385, 384, 260, 259), (132, 146, 875, 874), (1196, 818, 605, 606), (117, 119, 871, 870), (409, 279, 231, 407), (299, 331, 844, 843), (223, 222, 836, 835), (285, 250, 485, 484), (459, 324, 323, 460), (70, 72, 71, 69), (946, 735, 734, 947), (227, 226, 832, 831), (497, 912, 911, 487), (1002, 1003, 77, 75, 102, 1005, 976, 970, 971, 995, 996, 997, 998, 999, 1000, 985, 972, 973, 986, 987, 988, 1001), (519, 914, 913, 520), (487, 911, 910, 488), (458, 455, 274, 320), (491, 908, 907, 489), (122, 198, 474, 155), (382, 378, 282, 281), (478, 174, 166, 479), (128, 127, 880, 879), (480, 165, 164, 481), (152, 151, 892, 891), (993, 992, 701, 700), (370, 592, 593, 369), (327, 326, 851, 850), (80, 82, 81, 78, 79), (467, 160, 159, 468), (479, 166, 165, 480), (112, 195, 374, 162), (473, 156, 155, 474), (517, 916, 915, 516), (460, 323, 272, 456), (130, 128, 879, 878), (466, 161, 160, 467), (354, 353, 498, 495), (622, 621, 1121, 1120), (628, 627, 1159, 1183), (429, 428, 264, 219), (965, 964, 747, 748), (475, 168, 169, 476), (212, 213, 258, 651), (184, 913, 914, 185), (966, 102, 125, 931), (137, 136, 899, 898), (653, 652, 1071, 1063), (54, 56, 55, 53), (798, 332, 283, 805, 796, 797), (351, 350, 848, 847), (544, 543, 1152, 1170), (623, 622, 1120, 1119), (936, 763, 768, 952), (772, 810, 396, 395, 775, 776, 769, 770, 771), (604, 603, 178, 179, 126, 182, 651, 258, 256, 269, 439, 442, 417), (739, 740, 741, 742, 743, 744, 419, 418, 314, 313, 746, 736, 734, 735, 737, 738), (750, 311, 755), (792, 791, 790, 794, 333, 332, 793), (798, 793, 332), (450, 449, 239, 296), (489, 907, 906, 492), (267, 416, 441, 268), (139, 138, 897, 896), (983, 982, 681, 680), (387, 386, 238, 237), (528, 536, 1143, 1142), (75, 77, 76, 74), (441, 440, 270, 268), (1028, 807, 806, 1029), (400, 399, 355, 263), (553, 560, 1110, 1137), (577, 1171, 1169, 578), (418, 438, 315, 314), (444, 443, 246, 245), (721, 720, 1058, 1067), (1023, 777, 779, 1036), (451, 450, 296, 295), (42, 44, 43, 41), (22, 24, 23, 21), (436, 435, 257, 319), (30, 32, 31, 29), (431, 430, 218, 254), (1089, 672, 711, 1060), (1162, 583, 582, 1163), (176, 601, 599, 171), (211, 924, 923, 512, 210), (782, 783, 784, 785, 786, 787, 394, 393, 335, 334, 789, 779, 777, 778, 780, 781), (187, 916, 917, 193), (752, 745, 746, 313, 312, 751), (775, 774, 1015, 1032), (170, 171, 599, 598, 825, 824), (951, 752, 751, 963), (366, 376, 375, 364), (488, 910, 909, 490), (678, 725, 1083, 1082), (404, 406, 405, 403), (552, 533, 534, 537, 538, 539, 558, 559, 560, 553, 540, 541, 554, 555, 542, 543, 544, 545, 546, 547, 548, 549, 556, 557, 527, 522, 83, 86, 78, 521, 1194, 646, 647, 644, 496, 217, 495, 498, 499, 500, 501, 502, 503, 504, 505, 484, 485, 486, 506, 507, 508, 509, 510, 511, 210, 512, 513, 514, 515, 518, 517, 516, 519, 520, 189, 188, 475, 476, 477, 483, 478, 479, 480, 481, 482, 374, 195, 196, 465, 466, 467, 468, 469, 470, 471, 472, 473, 474, 198, 464, 596, 595, 594, 1202, 1201, 597, 600, 598, 599, 601, 602, 603, 604, 417, 435, 436, 422, 423, 437, 438, 418, 419, 424, 425, 426, 427, 428, 429, 430, 431, 432, 433, 420, 421, 443, 444, 445, 446, 447, 448, 449, 450, 451, 452, 454, 455, 458, 440, 441, 442, 439, 461, 462, 463, 459, 460, 456, 457, 453, 87, 592, 370, 615, 616, 631, 632, 614, 613, 612, 611, 609, 610, 617, 618, 619, 633, 634, 635, 636, 637, 638, 620, 621, 622, 623, 624, 625, 626, 639, 640, 641, 627, 628, 629, 630, 642, 643, 369, 593, 586, 587, 588, 589, 590, 591, 585, 582, 583, 584, 371, 523, 372, 373, 577, 578, 579, 580, 581, 574, 575, 576, 573, 81, 82, 550, 551), (432, 431, 254, 253), (471, 173, 172, 472), (147, 115, 869, 868), (97, 99, 885, 884), (1202, 1199, 980, 978, 1006, 1201), (229, 228, 830, 829), (440, 458, 320, 270), (616, 615, 1157, 1176), (448, 447, 242, 240), (461, 322, 321, 462), (392, 391, 337, 336), (408, 406, 348, 308), (12, 14, 13, 11), (393, 392, 336, 335), (749, 748, 747, 751, 312, 311, 750), (298, 299, 843, 842), (574, 1150, 1133, 575), (36, 38, 37, 35), (241, 284, 853, 852), (817, 143, 818), (331, 330, 845, 844), (1184, 590, 589, 1185), (68, 70, 69, 67), (975, 974, 683, 682), (288, 252, 511, 510), (726, 733, 732, 926, 941), (361, 360, 858, 857), (381, 380, 341, 338), (94, 96, 813, 812, 566, 565), (170, 824, 823, 154), (100, 113, 820, 819, 594, 595, 596, 701, 702, 680, 681, 682, 683, 684, 669, 670, 671, 685, 686, 654, 655, 712, 713), (225, 224, 834, 833), (420, 433, 251, 290), (134, 133, 873, 872), (1119, 1120, 1121, 1122, 1123, 79, 85, 1107, 1108), (696, 976, 1005, 697), (698, 697, 1005, 1004), (636, 635, 1116, 1115), (230, 303, 572, 403, 405), (462, 321, 325, 463), (151, 150, 893, 892), (350, 328, 849, 848), (291, 289, 509, 508), (99, 109, 886, 885), (143, 817, 816, 118), (1036, 779, 789, 1037), (532, 531, 1111, 1149), (292, 291, 508, 507), (150, 151, 120, 116, 101, 143, 118, 131, 144, 145, 146, 132, 133, 134, 119, 117, 115, 147, 148, 149, 180, 181, 135, 136, 137, 138, 139, 140, 141), (397, 233, 310, 398), (343, 342, 502, 501), (537, 534, 1126, 1125), (971, 970, 695, 694), (330, 329, 846, 845), (435, 434, 255, 257), (652, 665, 1072, 1071), (527, 557, 1114, 1113), (344, 343, 501, 500), (472, 172, 156, 473), (359, 358, 860, 859), (360, 359, 859, 858), (247, 292, 507, 506), (581, 1151, 1150, 574), (556, 549, 1166, 1165), (541, 540, 1136, 1135), (1002, 1001, 687, 714), (252, 213, 212, 211, 210, 511), (568, 278, 277, 569), (412, 411, 357, 356), (114, 113, 102, 75, 39, 41, 43, 45, 47, 49, 51, 53), (526, 527, 1113, 1130), (189, 184, 185, 186, 187, 193, 194, 190, 191, 192, 183, 182, 126, 124, 188), (222, 221, 837, 836), (545, 544, 1170, 1172), (560, 559, 1109, 1110), (564, 91, 94, 565), (141, 140, 895, 894), (725, 722, 1084, 1083), (996, 995, 693, 692), (390, 389, 339, 340), (562, 98, 91, 564), (114, 821, 820, 113), (367, 365, 863, 862), (133, 132, 874, 873), (573, 576, 575, 1133, 1091, 89, 90), (220, 301, 839, 838), (620, 638, 1123, 1122), (1185, 589, 588, 1186), (93, 92, 883, 882), (127, 95, 881, 880), (144, 130, 878, 877), (452, 451, 295, 294), (203, 907, 908, 204), (138, 137, 898, 897), (490, 909, 908, 491), (215, 354, 495, 217, 216, 214), (224, 223, 835, 834), (1161, 591, 590, 1184), (379, 387, 237, 234), (901, 826, 494, 902), (202, 201, 904, 905, 906), (492, 906, 905, 904, 493), (104, 103, 890, 889), (204, 908, 909, 205), (481, 164, 163, 482), (140, 139, 896, 895), (207, 911, 912, 199), (190, 194, 918, 919), (192, 923, 924, 183), (190, 919, 920, 921, 191), (514, 919, 918, 515), (968, 967, 655, 654), (370, 369, 1177, 1158), (518, 917, 916, 517), (202, 906, 907, 203), (200, 902, 903, 904, 201), (200, 209, 901, 902), (191, 921, 922, 923, 192), (513, 921, 920, 919, 514), (209, 208, 650, 214, 216, 901), (494, 493, 904, 903, 902), (513, 512, 923, 922, 921), (216, 217, 826, 901), (182, 183, 924, 211, 212, 651), (1197, 812, 813, 814, 815, 877, 878, 879, 880, 881, 882, 883, 884, 885, 886, 887, 888, 889, 890, 891, 892, 893, 894, 895, 896, 897, 898, 899, 900, 864, 865, 866, 867, 868, 869, 870, 871, 872, 873, 874, 875, 816, 817, 818, 1196, 1065, 1050, 1019, 1009, 1195), (1110, 1109, 1100, 89, 1091, 1132, 1134, 1135, 1136, 1137), (186, 915, 916, 187), (56, 58, 57, 55), (1073, 1090, 1011, 1008, 1007), (136, 135, 900, 899), (73, 0, 1, 2), (185, 914, 915, 186), (193, 917, 918, 194), (469, 158, 157, 470), (1022, 778, 777, 1023), (629, 628, 1183, 1181), (38, 40, 39, 37), (955, 755, 754, 956), (206, 910, 911, 207), (483, 175, 174, 478), (476, 169, 167, 477), (613, 614, 1146, 1145), (988, 987, 677, 676), (146, 145, 876, 875), (1187, 647, 646, 1188), (723, 679, 1081, 1080), (515, 918, 917, 518), (124, 168, 475, 188), (633, 619, 1102, 1101), (74, 76, 960, 961, 962), (986, 973, 689, 688), (625, 624, 1108, 1107), (549, 548, 1167, 1166), (665, 664, 1074, 1072), (992, 993, 994, 1004, 1005, 102, 966, 978, 980, 77, 1003, 969, 967, 968, 989, 990, 991, 981, 979, 977, 974, 975, 982, 983, 984), (116, 120, 1019, 1050), (956, 754, 753, 937), (37, 39, 75, 74, 125, 102, 113, 100, 101, 116, 123, 121, 120, 151, 152, 103, 104, 106, 110, 109, 99, 97, 92, 93, 95, 127, 128, 130, 144, 131, 129, 96, 94, 91, 98, 107, 108, 105, 122, 155, 156, 172, 173, 157, 158, 159, 160, 161, 142, 111, 112, 162, 163, 164, 165, 166, 174, 175, 167, 169, 168, 124, 126, 179, 178, 177, 176, 171, 170, 154, 153, 114, 53, 55, 57, 59, 61, 63, 65, 67, 69, 71, 73, 2, 3, 5, 7, 9, 11, 13, 15, 17, 19, 21, 23, 25, 27, 29, 31, 33, 35), (1024, 796, 805, 1025), (447, 446, 243, 242), (538, 537, 1125, 1098), (1034, 1017, 1008, 1011, 1009, 1010, 1012, 1030, 1031, 1032, 1015, 1016, 1033), (632, 631, 1175, 1147), (607, 606, 605, 464, 198, 197, 497, 487, 488, 490, 491, 489, 492, 493, 494, 826, 217, 496, 644, 645, 1193, 1194, 521, 78, 81, 573, 90, 409, 407, 405, 406, 408, 410, 411, 412, 399, 400, 401, 413, 414, 415, 375, 376, 388, 389, 390, 380, 381, 391, 392, 393, 394, 395, 396, 377, 378, 382, 383, 384, 385, 386, 387, 379, 397, 398, 402, 404, 403, 572, 567, 568, 569, 570, 571, 648, 649, 561, 562, 564, 565, 566, 563, 608), (624, 623, 1119, 1108), (1035, 1022, 1023, 1036, 1037, 1038, 1047, 1048, 1049, 1013, 1014, 1039, 1040, 1024, 1025, 1026, 1041, 1042, 1043, 1020, 1021, 1027, 1028, 1029, 1010, 1009, 1019, 120, 121, 1008, 1017, 1018, 1044, 1045, 1046), (380, 390, 340, 341), (711, 710, 1056, 1060), (592, 87, 88, 1092, 1182, 587, 586, 593), (205, 909, 910, 206), (434, 416, 267, 255), (987, 986, 688, 677), (994, 993, 700, 699), (1202, 594, 819, 1199), (1087, 1053, 1051, 1052, 1061, 1062, 1063, 1071, 1072, 1074, 1073, 1007, 123, 1085, 1086), (389, 388, 306, 339), (997, 996, 692, 691), (699, 700, 701, 596, 464, 674, 667, 668, 715, 716, 717, 718, 706, 100, 713, 714, 687, 676, 677, 688, 689, 690, 703, 704, 705, 666, 691, 692, 693, 694, 695, 696, 697, 698), (284, 286, 854, 853), (947, 734, 736, 948), (634, 633, 1101, 1117), (109, 110, 887, 886), (539, 538, 1098, 1099), (76, 928, 925, 931, 125, 74, 962, 945, 946, 947, 948, 949, 950, 951, 963, 964, 965, 954, 955, 956, 937, 938, 939, 957, 958, 959, 932, 933, 934, 935, 936, 952, 953, 940, 941, 926, 927, 942, 943, 944, 929, 930, 960), (638, 637, 1124, 1123), (569, 277, 276, 570), (1118, 1107, 85, 84, 80, 79, 1123, 1124, 1115, 1116, 1117, 1101, 1102, 1103, 1104, 1154, 1155, 1156, 1144, 1145, 1146, 1147, 88, 89, 1100, 1099, 1098, 1125, 1126, 1127, 1140, 1139, 1138, 1141, 1142, 1143, 1148, 1149, 1111, 1112, 1128, 1129, 1130, 1113, 1114, 1165, 1166, 1167, 1174, 1173, 1172, 1170, 1152, 1131, 1132, 1091, 1133, 1150, 1151, 1153, 1168, 1169, 1171, 1093, 1094, 1095, 1096, 1097, 1162, 1163, 1164, 1161, 1184, 1185, 1186, 1182, 1092, 1178, 1179, 1180, 1181, 1183, 1159, 1160, 1105, 1106), (238, 259, 260, 261, 281, 282, 283, 332, 333, 334, 335, 336, 337, 338, 341, 340, 339, 306, 305, 342, 343, 344, 352, 353, 354, 215, 236, 235, 275, 276, 277, 278, 302, 303, 230, 231, 279, 293, 271, 272, 323, 324, 325, 321, 322, 269, 256, 258, 312, 313, 314, 315, 316, 317, 318, 319, 257, 255, 267, 268, 270, 320, 274, 273, 294, 295, 296, 239, 327, 328, 350, 351, 329, 330, 331, 299, 298, 297, 300, 301, 220, 221, 222, 223, 224, 225, 226, 227, 228, 229, 280, 232, 365, 366, 364, 345, 346, 347, 262, 263, 355, 356, 357, 307, 308, 348, 349, 309, 310, 233, 234, 237), (552, 551, 1139, 1140), (1186, 588, 587, 1182), (150, 141, 894, 893), (103, 152, 891, 890), (530, 524, 1128, 1112), (724, 723, 1080, 1079), (679, 678, 1082, 1081), (618, 617, 1104, 1103), (1176, 1157, 1158, 1177, 1178, 1092, 88, 1147, 1175), (399, 412, 356, 355), (998, 997, 691, 666), (305, 304, 504, 503), (1161, 1164, 585, 591), (445, 444, 245, 244), (637, 636, 1115, 1124), (535, 532, 1149, 1148), (516, 915, 914, 519), (410, 408, 308, 307), (342, 305, 503, 502), (626, 625, 1107, 1118), (468, 159, 158, 469), (580, 1153, 1151, 581), (546, 545, 1172, 1173), (531, 530, 1112, 1111), (437, 423, 317, 316), (554, 541, 1135, 1134), (1097, 584, 583, 1162), (631, 616, 1176, 1175), (465, 142, 161, 466), (572, 303, 302, 567), (708, 707, 1069, 1068), (642, 630, 1180, 1179), (929, 742, 741, 930), (579, 1168, 1153, 580), (477, 167, 175, 483), (162, 374, 482, 163), (612, 613, 1145, 1144), (547, 546, 1173, 1174), (534, 533, 1127, 1126), (373, 1093, 1171, 577), (935, 764, 763, 936), (630, 629, 1181, 1180), (86, 85, 79, 78), (716, 715, 1053, 1087), (463, 325, 324, 459), (667, 674, 1061, 1052), (550, 529, 1141, 1138), (82, 80, 84, 83, 522), (660, 659, 1055, 1054), (1163, 582, 585, 1164), (95, 93, 882, 881), (232, 280, 828, 827), (720, 719, 1059, 1058), (438, 437, 316, 315), (967, 969, 712, 655), (304, 362, 505, 504), (563, 566, 812, 1197), (614, 632, 1147, 1146), (529, 528, 1142, 1141), (610, 609, 1155, 1154), (328, 327, 850, 849), (990, 989, 686, 685), (1008, 121, 123, 1007), (992, 984, 702, 701), (1191, 645, 644, 1189), (558, 539, 1099, 1100), (1001, 988, 676, 687), (1003, 1002, 714, 713), (368, 367, 862, 861), (559, 558, 1100, 1109), (551, 550, 1138, 1139), (248, 247, 506, 486), (656, 673, 1088, 1078), (1200, 600, 597, 1198), (454, 452, 294, 273), (118, 816, 815, 131), (609, 611, 1156, 1155), (969, 1003, 713, 712), (672, 1089, 1088, 673), (706, 718, 1085, 1070), (1000, 999, 705, 704), (536, 535, 1148, 1143), (1040, 797, 796, 1024), (415, 414, 346, 345), (942, 730, 744, 943), (115, 117, 870, 869), (984, 983, 680, 702), (542, 555, 1132, 1131), (540, 553, 1137, 1136), (383, 382, 281, 261), (999, 998, 666, 705), (1012, 1010, 811, 810), (912, 497, 197, 199), (372, 1094, 1093, 373), (543, 542, 1131, 1152), (455, 454, 273, 274), (974, 977, 684, 683), (945, 737, 735, 946), (991, 990, 685, 671), (1029, 806, 811, 1010), (286, 287, 855, 854), (1199, 819, 820, 821, 64, 62, 60, 58, 56, 54, 52, 50, 48, 46, 44, 42, 40, 38, 36, 34, 32, 30, 28, 26, 24, 22, 20, 18, 16, 14, 12, 10, 8, 6, 825, 1200, 1198, 928, 76, 77, 980), (972, 985, 703, 690), (953, 952, 768, 767), (369, 643, 1178, 1177), (1088, 1089, 1060, 1056, 1057, 1079, 1080, 1081, 1082, 1083, 1084, 1067, 1058, 1059, 1068, 1069, 1070, 1085, 123, 116, 1050, 1065, 1073, 1074, 1075, 1066, 1064, 1054, 1055, 1076, 1077, 1078), (1020, 1043, 799, 801), (524, 525, 1129, 1128), (935, 934, 766, 765, 764), (110, 106, 888, 887), (715, 668, 1051, 1053), (1044, 1018, 784, 783), (954, 965, 748, 749, 750), (962, 961, 739, 738), (770, 769, 1031, 1030, 771), (943, 744, 743, 944), (937, 753, 762, 938), (641, 640, 1105, 1160), (793, 798, 1039, 1014), (755, 311, 266, 762, 753, 754), (548, 547, 1174, 1167), (750, 755, 955, 954), (1047, 795, 794, 1048), (1014, 1013, 791, 792, 793), (933, 757, 766, 934), (948, 736, 746, 949), (970, 976, 696, 695), (958, 759, 756, 959), (1046, 1045, 782, 781), (951, 950, 745, 752), (1020, 801, 800, 1021), (627, 641, 1160, 1159), (989, 968, 654, 686), (430, 429, 219, 218), (938, 762, 761, 939), (1, 4, 3, 2), (1030, 1012, 810, 772, 771), (932, 758, 757, 933), (769, 776, 775, 1032, 1031), (635, 634, 1117, 1116), (470, 157, 173, 471), (707, 706, 1070, 1069), (617, 610, 1154, 1104), (1044, 783, 782, 1045), (446, 445, 244, 243), (10, 12, 11, 9), (719, 708, 1068, 1059), (555, 554, 1134, 1132), (615, 370, 1158, 1157), (533, 552, 1140, 1127), (710, 709, 1057, 1056), (949, 746, 745, 950), (995, 971, 694, 693), (1192, 1193, 645, 1191), (1004, 994, 699, 698), (674, 675, 1062, 1061), (663, 662, 1066, 1075), (717, 716, 1087, 1086), (611, 612, 1144, 1156), (979, 981, 670, 669), (1026, 804, 803, 1041), (944, 743, 742, 929), (664, 663, 1075, 1074), (353, 352, 499, 498), (668, 667, 1052, 1051), (932, 959, 756, 758), (973, 972, 690, 689), (1027, 809, 808, 807, 1028), (1049, 1048, 794, 790), (1046, 781, 780, 1035), (1042, 1041, 803, 802), (958, 957, 760, 759), (1025, 805, 804, 1026), (1021, 800, 809, 1027), (525, 526, 1130, 1129), (1200, 825, 598, 600), (795, 788, 789, 334, 333, 794), (662, 661, 1064, 1066), (675, 653, 1063, 1062), (964, 963, 751, 747), (960, 740, 739, 961), (966, 931, 925, 1006, 978), (129, 814, 813, 96), (658, 657, 1077, 1076), (940, 953, 767, 729, 728), (768, 763, 764, 765, 426, 425, 767), (1042, 802, 799, 1043), (1047, 1038, 788, 795), (960, 930, 741, 740), (718, 717, 1086, 1085), (131, 815, 814, 129), (822, 823, 824, 825, 6, 4, 1, 0, 72, 70, 68, 66, 64, 821), (449, 448, 240, 239), (732, 731, 927, 926), (962, 738, 737, 945), (727, 726, 941, 940, 728), (811, 806, 807, 808, 377, 396, 810), (846, 847, 848, 849, 850, 851, 852, 1189, 1187, 1188, 1190, 1192, 1191, 856, 857, 858, 859, 860, 861, 862, 863, 827, 828, 829, 830, 831, 832, 833, 834, 835, 836, 837, 838, 839, 840, 841, 842, 843, 844, 845), (982, 975, 682, 681), (1013, 1049, 790, 791), (119, 134, 872, 871), (1015, 774, 773, 1016), (1017, 785, 784, 1018), (570, 276, 275, 571), (855, 856, 1191, 1189, 852, 853, 854), (1037, 789, 788, 1038), (1188, 646, 1194, 1190), (661, 660, 1054, 1064), (659, 658, 1076, 1055), (1190, 1194, 1193, 1192), (388, 376, 366, 306), (1198, 597, 1201, 1006, 925, 928), (249, 246, 443, 421), (62, 64, 63, 61), (875, 876, 877, 815, 816), (1189, 644, 647, 1187), (228, 227, 831, 830), (774, 775, 395, 394, 787, 773), (411, 410, 307, 357), (607, 608, 1195, 1009, 1011, 1090), (423, 422, 318, 317), (1196, 606, 607, 1090, 1073, 1065), (1039, 798, 797, 1040), (329, 351, 847, 846), (413, 401, 262, 347), (26, 28, 27, 25), (60, 62, 61, 59), (722, 721, 1067, 1084), (435, 417, 442, 441, 416, 434), (1033, 1016, 773, 787), (1169, 1168, 579, 578), (729, 767, 425, 424, 732, 733, 726, 727, 728), (154, 823, 822, 153), (421, 420, 290, 249), (92, 97, 884, 883), (352, 344, 500, 499)])
me_y_front.polygons.foreach_set('use_smooth', [True] * 617)
me_y_front.materials.append(mat_material_001)
me_y_front.update()

# ---- objects
ob_camera = bpy.data.objects.new('Camera', cam_camera)
ob_y_back = bpy.data.objects.new('Y_Back', me_y_back)
ob_y_front = bpy.data.objects.new('Y_Front', me_y_front)

# ---- transforms, parenting, visibility, modifiers, constraints
ob_camera.location = (7.359, -6.926, 4.958)
ob_camera.rotation_euler = (1.109, 0.0, 0.8149)
ob_camera.lock_rotations_4d = False
ob_camera.empty_display_type = 'ARROWS'
ob_camera.color = (0.0, 0.0, 0.0, 0.0)
ob_camera.display_type = 'WIRE'
ob_camera.lineart.crease_threshold = 0.0
ob_y_back.location = (31.91, -27.06, 0.0)
_m = ob_y_back.modifiers.new('Smooth by Angle', 'NODES')
_m.node_group = ng_smooth_by_angle
_m.use_pin_to_last = True
_m.show_group_selector = False
ob_y_front.location = (0.0, 0.0, 0.0)
_m = ob_y_front.modifiers.new('Smooth by Angle', 'NODES')
_m.node_group = ng_smooth_by_angle
_m.use_pin_to_last = True
_m.show_group_selector = False

# ---- collection membership
col_collection.objects.link(ob_camera)
col_collection.objects.link(ob_y_back)
col_collection.objects.link(ob_y_front)

# ---- scene / render settings (as saved in the file)
scene.camera = ob_camera
scene.frame_start = 1; scene.frame_end = 250; scene.frame_set(1)
scene.render.engine = 'BLENDER_EEVEE_NEXT'
bpy.context.view_layer.update()

# ---- added for rendering (the .blend has no usable light): sun
light_auto_sun = bpy.data.lights.new('AutoSun', 'SUN')
light_auto_sun.energy = 3.0
light_auto_sun.angle = 0.0523599
ob_auto_sun = bpy.data.objects.new('AutoSun', light_auto_sun)
scene.collection.objects.link(ob_auto_sun)
ob_auto_sun.rotation_euler = (0.872665, 0.174533, 0.523599)
bpy.context.view_layer.update()

